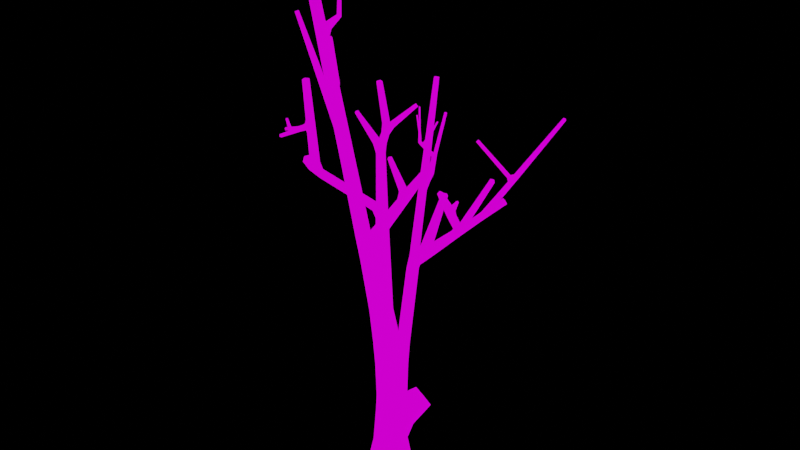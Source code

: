 # Source: tree1.blend  (saved by Blender 2.80.39; exported with 4.5.12 LTS)
import bpy
from mathutils import Matrix  # noqa: F401  (used for matrix-valued properties, if any)

bpy.ops.wm.read_factory_settings(use_empty=True)
scene = bpy.context.scene
scene.name = 'Scene'

# ---- collections
col_collection = bpy.data.collections.new('Collection'); scene.collection.children.link(col_collection)

# ---- images (referenced by path relative to the original .blend; pixels are not part of the script)
import os
ASSET_DIR = os.environ.get("B2B_ASSET_DIR", "")  # directory of the original .blend (textures are referenced by path, not embedded)
HERE = os.path.dirname(os.path.abspath(__file__))  # packed textures are extracted next to this script under _unpacked/

def load_image(name, relpath, width, height, colorspace="sRGB"):
    """Load a texture the original file referenced (path relative to the .blend, or extracted next to this script)."""
    p = next((c for c in (os.path.join(HERE, relpath), os.path.join(ASSET_DIR, relpath)) if relpath and os.path.exists(c)), "")
    if p:
        img = bpy.data.images.load(p, check_existing=True)
        img.name = name
    else:  # same state as the original file: an image datablock whose file is absent (Cycles renders it pink)
        img = bpy.data.images.new(name, width, height)
        img.source = "FILE"
        img.filepath = "//" + (relpath or name)
    img.colorspace_settings.name = colorspace
    return img
img_pallete_png = load_image('pallete.png', 'pallete.png', 1024, 1024, 'sRGB')

# ---- materials (node trees are filled in below, after node groups)
mat_material = bpy.data.materials.new('Material')
mat_material.alpha_threshold = 0.0
mat_material.roughness = 0.5
mat_material.line_color = (0.0, 0.0, 0.0, 1.0)

# ---- material node trees
mat_material.use_nodes = True; mat_material.node_tree.nodes.clear()
_N = mat_material.node_tree.nodes; _L = mat_material.node_tree.links
n0 = _N.new('ShaderNodeOutputMaterial'); n0.name = 'Material Output'; n0.location = (300, 300)
n1 = _N.new('ShaderNodeTexImage'); n1.name = 'Image Texture'; n1.location = (-31, 327)
n1.image = img_pallete_png
_L.new(n1.outputs[0], n0.inputs[0])
n0.is_active_output = True

# ---- world
world_world = bpy.data.worlds.new('World'); scene.world = world_world
world_world.color = (0.0, 0.0, 0.0)
world_world.use_sun_shadow = False
world_world.sun_shadow_jitter_overblur = 0.0

# ---- meshes
me_plane = bpy.data.meshes.new('Plane')
me_plane.from_pydata([(-2.046, -0.06028, 10.97), (-2.046, 0.06028, 10.97), (-1.929, 0.06028, 11.0), (-1.929, -0.06028, 11.0), (0.375, -0.375, 0.0), (-0.375, -0.375, 0.0), (-0.375, 0.375, 0.0), (0.375, 0.375, 0.0), (0.01638, -0.2608, 8.504), (-0.05231, -0.2282, 8.504), (-0.02008, -0.1602, 8.515), (0.04861, -0.1928, 8.515), (-0.09328, 0.4907, 2.985), (0.08921, 0.5138, 2.977), (0.1138, 0.3419, 3.039), (-0.06873, 0.3188, 3.047), (0.5129, 0.7581, 8.437), (0.5536, 0.6887, 8.437), (0.4846, 0.6481, 8.446), (0.4438, 0.7176, 8.446), (0.2134, 0.8838, 6.507), (0.3127, 0.9051, 6.509), (0.3242, 0.844, 6.589), (0.2248, 0.8227, 6.587), (0.03459, 1.571, 7.419), (0.0699, 1.582, 7.419), (0.07817, 1.555, 7.442), (0.04285, 1.544, 7.442), (-0.3861, 1.33, 7.505), (-0.3695, 1.345, 7.505), (-0.3552, 1.329, 7.512), (-0.3718, 1.314, 7.512), (-0.2689, 1.175, 6.875), (-0.2521, 1.216, 6.873), (-0.223, 1.205, 6.904), (-0.2398, 1.164, 6.906), (-0.559, 1.476, 7.242), (-0.5472, 1.489, 7.242), (-0.5411, 1.483, 7.257), (-0.5529, 1.471, 7.257), (-0.2305, 1.682, 7.133), (-0.2124, 1.686, 7.133), (-0.211, 1.677, 7.15), (-0.2291, 1.674, 7.15), (-0.7923, -1.24, 8.641), (-0.8124, -1.154, 8.641), (-0.7266, -1.134, 8.648), (-0.7066, -1.22, 8.648), (-0.6152, -1.938, 7.885), (-0.6564, -1.942, 7.885), (-0.6567, -1.938, 7.926), (-0.6155, -1.935, 7.926), (0.3476, 0.3726, 7.993), (0.387, 0.3453, 7.993), (0.371, 0.3223, 8.032), (0.3317, 0.3496, 8.032), (-0.6929, -0.07168, 7.729), (-0.6814, -0.02222, 7.729), (-0.6553, -0.02831, 7.772), (-0.6668, -0.07776, 7.772), (0.2367, 0.7859, 1.643), (0.5251, 0.6446, 1.643), (0.4496, 0.4904, 1.915), (0.1612, 0.6317, 1.915), (-0.9442, -1.151, 7.097), (-0.9163, -1.028, 7.097), (-0.8648, -1.04, 7.211), (-0.8927, -1.163, 7.211), (-0.9121, -1.565, 7.813), (-0.9309, -1.53, 7.813), (-0.934, -1.532, 7.851), (-0.9152, -1.566, 7.851), (-0.5749, -1.828, 8.173), (-0.6006, -1.839, 8.173), (-0.6105, -1.817, 8.186), (-0.5848, -1.806, 8.186), (1.065, 2.122, 5.725), (1.147, 2.073, 5.725), (1.125, 2.035, 5.809), (1.043, 2.084, 5.809), (0.378, 2.63, 5.756), (0.4554, 2.643, 5.756), (0.4598, 2.616, 5.829), (0.3824, 2.604, 5.829), (-0.02724, 1.646, 5.712), (0.06525, 1.67, 5.712), (0.08059, 1.61, 5.785), (-0.01189, 1.587, 5.785), (1.763, 2.877, 7.325), (1.811, 2.872, 7.325), (1.808, 2.849, 7.366), (1.761, 2.854, 7.366), (1.294, 0.8449, 7.4), (1.248, 0.8736, 7.4), (1.271, 0.9092, 7.434), (1.317, 0.8805, 7.434), (0.6118, 0.7154, 6.244), (0.5385, 0.7229, 6.244), (0.545, 0.7868, 6.28), (0.6183, 0.7793, 6.28), (0.8821, 0.9112, 6.108), (0.8684, 0.8821, 6.108), (0.846, 0.8926, 6.129), (0.8597, 0.9218, 6.129), (0.003608, 1.103, 6.401), (0.0874, 1.057, 6.401), (0.05262, 0.9941, 6.464), (-0.03117, 1.04, 6.464), (0.04067, 0.1752, 5.917), (0.002814, 0.1063, 5.917), (-0.04675, 0.1335, 5.972), (-0.008896, 0.2024, 5.972), (-0.8829, 1.023, 6.423), (-0.8529, 1.083, 6.423), (-0.8217, 1.067, 6.48), (-0.8517, 1.007, 6.48), (-1.495, -0.634, 9.499), (-1.549, -0.5905, 9.499), (-1.508, -0.5386, 9.519), (-1.453, -0.5822, 9.519), (-1.404, 0.3682, 9.238), (-1.345, 0.342, 9.233), (-1.367, 0.2889, 9.263), (-1.426, 0.3151, 9.267), (-1.294, 0.2858, 10.02), (-1.259, 0.2693, 10.02), (-1.276, 0.2339, 10.02), (-1.311, 0.2504, 10.02), (-1.058, -0.04941, 8.186), (-1.087, -0.1096, 8.18), (-1.141, -0.08688, 8.213), (-1.111, -0.02668, 8.22), (-0.9489, -0.3215, 9.095), (-0.9805, -0.3793, 9.082), (-1.039, -0.3508, 9.097), (-1.008, -0.2929, 9.111), (-1.623, -0.07398, 9.171), (-1.623, 0.07398, 9.171), (-1.479, 0.07398, 9.206), (-1.479, -0.07398, 9.206), (0.2077, 0.2936, 1.722), (0.3279, -0.1477, 1.722), (-0.1131, -0.2678, 1.737), (-0.1543, 0.2119, 1.711), (0.2156, 0.2903, 2.097), (0.3331, -0.1409, 2.097), (-0.09789, -0.2582, 2.111), (-0.2153, 0.1729, 2.111), (0.2694, -0.251, 2.801), (-0.1364, -0.2453, 2.801), (-0.1137, 0.1017, 2.845), (0.2478, 0.1229, 2.845), (0.2431, -0.3364, 3.401), (-0.1125, -0.3314, 3.401), (-0.1076, 0.01821, 3.466), (0.248, 0.01322, 3.466), (-0.2548, -0.2616, 3.959), (-0.1211, -0.0183, 4.0), (0.1562, -0.06245, 4.068), (-0.0403, -0.354, 4.066), (-0.5996, -0.1038, 4.833), (-0.5264, 0.1116, 4.833), (-0.3323, 0.04552, 4.931), (-0.4056, -0.1698, 4.931), (0.06899, -0.1681, 7.72), (-0.01389, -0.1288, 7.72), (0.02499, -0.04682, 7.733), (0.1179, -0.07385, 7.731), (-0.1352, 0.3043, 2.624), (0.1822, 0.3523, 2.624), (0.3575, 0.6961, 6.609), (0.4237, 0.5832, 6.609), (0.3115, 0.5173, 6.623), (0.2453, 0.6302, 6.623), (0.06803, 0.5765, 4.678), (0.2315, 0.5956, 4.662), (0.2514, 0.4316, 4.669), (0.08783, 0.4125, 4.684), (0.2161, 0.6287, 4.984), (0.2758, 0.4924, 4.953), (0.1607, 0.4131, 5.0), (0.08073, 0.5492, 5.0), (0.3291, 0.6837, 6.28), (0.3991, 0.5645, 6.28), (0.2806, 0.4949, 6.294), (0.2106, 0.6141, 6.294), (0.2335, 0.7135, 6.415), (0.3544, 0.7353, 6.415), (0.3636, 0.6844, 6.526), (0.2426, 0.6626, 6.526), (0.1769, 1.087, 6.809), (0.2213, 1.109, 6.808), (0.2328, 1.071, 6.84), (0.1835, 1.056, 6.84), (0.1903, 1.023, 6.707), (0.1999, 0.9757, 6.747), (-0.3108, 1.236, 7.081), (-0.2881, 1.258, 7.081), (-0.263, 1.233, 7.09), (-0.2871, 1.212, 7.09), (-0.1825, 1.145, 6.847), (-0.1681, 1.19, 6.847), (-0.1575, 1.186, 6.893), (-0.172, 1.141, 6.893), (-0.2945, 1.209, 7.014), (-0.2798, 1.241, 7.009), (-0.2485, 1.228, 7.019), (-0.2632, 1.196, 7.023), (-0.325, 1.248, 7.054), (-0.3035, 1.271, 7.054), (0.1542, 1.034, 6.759), (0.1702, 1.083, 6.759), (0.1659, 1.03, 6.81), (-0.1008, 1.117, 6.825), (-0.08578, 1.164, 6.825), (-0.07479, 1.161, 6.873), (-0.08983, 1.114, 6.873), (-0.165, 1.228, 6.877), (-0.121, 1.236, 6.877), (-0.1175, 1.215, 6.917), (-0.1614, 1.208, 6.917), (0.2098, -0.358, 4.045), (-0.04398, -0.2893, 5.956), (-0.04398, -0.1317, 5.956), (0.1136, -0.1317, 5.959), (0.1136, -0.2893, 5.959), (-0.05927, -0.2594, 6.271), (-0.04284, -0.1374, 6.272), (0.1033, -0.1374, 6.274), (0.07469, -0.3022, 6.272), (-0.0406, -0.268, 7.204), (-0.04061, -0.153, 7.204), (0.07436, -0.153, 7.206), (0.07436, -0.268, 7.206), (-0.007066, -0.3963, 6.154), (-0.1288, -0.3107, 6.154), (-0.5477, -1.147, 6.899), (-0.6527, -1.074, 6.899), (-0.6069, -1.009, 6.999), (-0.5019, -1.082, 6.999), (-0.7437, -1.237, 7.94), (-0.7675, -1.135, 7.94), (-0.6658, -1.111, 7.948), (-0.642, -1.213, 7.948), (-0.7004, -1.219, 7.14), (-0.7004, -1.097, 7.14), (-0.5977, -1.086, 7.164), (-0.5697, -1.206, 7.164), (-0.7286, -1.236, 7.723), (-0.7536, -1.129, 7.723), (-0.647, -1.104, 7.732), (-0.622, -1.211, 7.732), (-0.6275, -1.728, 7.862), (-0.677, -1.732, 7.862), (-0.6774, -1.728, 7.911), (-0.6214, -1.718, 7.918), (-0.009292, -0.1143, 7.379), (0.09198, -0.1473, 7.379), (0.06119, -0.2418, 7.417), (-0.04008, -0.2087, 7.417), (0.01208, -0.06272, 7.535), (0.1051, -0.09305, 7.535), (0.07684, -0.1798, 7.57), (-0.01621, -0.1495, 7.57), (0.08609, 0.02836, 7.659), (0.1565, -0.02045, 7.659), (0.05758, -0.01278, 7.728), (-0.1424, -0.2255, 7.344), (-0.1196, -0.1273, 7.344), (-0.06762, -0.1394, 7.43), (-0.09049, -0.2376, 7.43), (0.2629, -0.2329, 0.9619), (-0.2154, -0.2328, 0.9767), (-0.2155, 0.2458, 0.9726), (0.2629, 0.2457, 0.9579), (0.02128, 0.4472, 1.338), (0.3895, 0.2668, 1.338), (0.293, 0.06994, 1.685), (-0.7632, -1.192, 7.011), (-0.7352, -1.069, 7.011), (-0.6439, -1.274, 7.8), (-0.7319, -1.281, 7.8), (-0.7325, -1.273, 7.888), (-0.6446, -1.266, 7.888), (-0.6451, -1.348, 7.814), (-0.7192, -1.354, 7.814), (-0.7198, -1.347, 7.888), (-0.6456, -1.341, 7.888), (-0.7102, -1.474, 7.828), (-0.7457, -1.419, 7.823), (-0.7501, -1.421, 7.88), (-0.7127, -1.472, 7.886), (-0.6425, -1.474, 7.833), (-0.643, -1.468, 7.893), (-0.6335, -1.628, 7.85), (-0.6869, -1.632, 7.85), (-0.6873, -1.627, 7.904), (-0.6339, -1.623, 7.904), (-0.6582, -1.731, 7.925), (-0.6748, -1.693, 7.948), (-0.6315, -1.674, 7.948), (0.8732, 1.796, 5.527), (0.9556, 1.747, 5.527), (0.9201, 1.716, 5.628), (0.8508, 1.758, 5.612), (0.1536, 0.6396, 4.778), (0.2938, 0.5571, 4.778), (0.1154, 0.5747, 4.922), (0.1857, 0.6964, 4.811), (0.3279, 0.6128, 4.811), (0.2891, 0.547, 4.957), (0.147, 0.6306, 4.957), (0.2976, 0.8931, 4.963), (0.436, 0.8054, 4.931), (0.3994, 0.7433, 5.069), (0.2918, 0.8134, 5.091), (0.5436, 1.263, 5.184), (0.6494, 1.2, 5.184), (0.6205, 1.151, 5.293), (0.5147, 1.214, 5.293), (0.6579, 1.447, 5.294), (0.7476, 1.379, 5.297), (0.7216, 1.335, 5.396), (0.626, 1.391, 5.396), (0.7908, 1.659, 5.442), (0.8764, 1.609, 5.442), (0.8531, 1.569, 5.53), (0.7675, 1.62, 5.53), (0.9782, 1.703, 5.587), (0.9523, 1.613, 5.587), (0.8812, 1.633, 5.645), (1.644, 1.504, 6.485), (1.622, 1.43, 6.485), (1.564, 1.446, 6.533), (1.585, 1.52, 6.533), (0.5536, 1.442, 5.291), (0.67, 1.421, 5.396), (0.5598, 1.404, 5.396), (0.1679, 0.7658, 5.113), (0.1188, 0.9742, 5.097), (1.622, 1.58, 6.588), (1.696, 1.573, 6.588), (1.692, 1.537, 6.653), (1.619, 1.544, 6.653), (1.632, 1.367, 6.619), (1.569, 1.406, 6.619), (1.599, 1.454, 6.666), (1.662, 1.415, 6.666), (0.6492, 0.9059, 5.865), (0.5404, 0.917, 5.865), (0.55, 1.012, 5.919), (0.6677, 1.021, 5.918), (0.6813, 1.186, 5.357), (0.5655, 1.198, 5.357), (0.5758, 1.299, 5.414), (0.6916, 1.287, 5.414), (0.6659, 1.021, 5.649), (0.5471, 1.033, 5.649), (0.5577, 1.136, 5.708), (0.6765, 1.124, 5.708), (0.7406, 1.011, 5.857), (0.7014, 0.9274, 5.857), (0.6374, 0.9575, 5.916), (-0.1557, 0.8462, 6.035), (-0.04562, 0.7853, 6.035), (-0.09132, 0.7027, 6.118), (-0.2218, 0.7846, 6.12), (-0.5479, 0.2131, 5.133), (-0.3731, 0.1165, 5.133), (-0.4456, -0.01483, 5.265), (-0.6622, 0.09275, 5.262), (-0.4974, 0.2947, 5.249), (-0.3309, 0.2027, 5.249), (-0.4, 0.07763, 5.375), (-0.5665, 0.1697, 5.375), (-0.2906, 0.2848, 5.36), (-0.3564, 0.1658, 5.48), (-0.3432, 0.5435, 5.604), (-0.2022, 0.4655, 5.604), (-0.2598, 0.3682, 5.707), (-0.4018, 0.4376, 5.71), (-0.2452, 0.7017, 5.829), (-0.1204, 0.6327, 5.829), (-0.1722, 0.5389, 5.923), (-0.2971, 0.6079, 5.923), (-0.1686, 0.3271, 5.605), (-0.2376, 0.2015, 5.605), (-0.3279, 0.2511, 5.704), (-0.3532, 0.726, 6.018), (-0.2987, 0.8342, 6.018), (-0.2965, 0.6975, 6.121), (-0.704, -0.1037, 5.258), (-0.5024, 0.1037, 5.307), (-0.5024, -0.1037, 5.307), (-0.9589, -0.09545, 6.344), (-0.9589, 0.09545, 6.344), (-0.7734, 0.09545, 6.389), (-0.7734, -0.09545, 6.389), (-1.039, -0.09285, 6.686), (-0.8586, 0.09285, 6.729), (-0.8586, -0.09285, 6.729), (-0.9007, -0.09157, 6.897), (-1.386, -0.08162, 8.164), (-1.386, 0.08162, 8.164), (-1.228, 0.08162, 8.203), (-1.239, -0.07685, 8.177), (-1.55, -0.07632, 8.863), (-1.55, 0.07632, 8.863), (-1.402, 0.07632, 8.899), (-1.402, -0.07632, 8.899), (-1.072, -0.1858, 7.318), (-1.203, -0.08118, 7.318), (-1.103, 0.04342, 7.367), (-0.9723, -0.06125, 7.367), (-1.507, 0.1737, 9.054), (-1.396, 0.1321, 9.054), (-1.419, 0.0704, 9.152), (-1.53, 0.1121, 9.152), (-1.16, -0.08895, 7.199), (-1.16, 0.08895, 7.199), (-0.9868, 0.08895, 7.241), (-0.9868, -0.08895, 7.241), (-1.199, -0.08768, 7.366), (-1.199, 0.08768, 7.366), (-1.029, 0.08768, 7.408), (-1.029, -0.08768, 7.408), (-1.313, -0.084, 7.851), (-1.313, 0.084, 7.851), (-1.15, 0.084, 7.891), (-1.15, -0.084, 7.891), (-1.131, 0.009143, 8.064), (-1.175, -0.1025, 8.064), (-1.207, 0.03952, 8.152), (0.2335, 0.7135, 6.415), (0.3544, 0.7353, 6.415), (0.2426, 0.6626, 6.526), (-0.6214, -1.718, 7.918), (-0.172, 1.141, 6.893), (-0.1681, 1.19, 6.847), (-0.1825, 1.145, 6.847), (-0.6774, -1.728, 7.911), (-0.677, -1.732, 7.862), (-0.6275, -1.728, 7.862), (-0.1543, 0.2119, 1.711), (0.06119, -0.2418, 7.417), (0.09198, -0.1473, 7.379), (-0.009292, -0.1143, 7.379), (0.293, 0.06994, 1.685), (0.3895, 0.2668, 1.338), (0.02128, 0.4472, 1.338), (0.6677, 1.021, 5.918), (0.2758, 0.4924, 4.953), (0.2938, 0.5571, 4.778), (0.1536, 0.6396, 4.778), (0.7216, 1.335, 5.396), (0.7476, 1.379, 5.297), (0.6579, 1.447, 5.294), (0.55, 1.012, 5.919), (0.5404, 0.917, 5.865), (0.6492, 0.9059, 5.865), (-0.6622, 0.09275, 5.262), (-0.4456, -0.01483, 5.265), (-0.3731, 0.1165, 5.133), (-0.5479, 0.2131, 5.133), (-1.53, 0.1121, 9.152), (-1.419, 0.0704, 9.152), (-1.396, 0.1321, 9.054), (-1.507, 0.1737, 9.054), (-0.9868, -0.08895, 7.241), (-0.9868, 0.08895, 7.241), (-1.16, 0.08895, 7.199), (-1.239, -0.07685, 8.177), (-1.175, -0.1025, 8.064), (-1.131, 0.009143, 8.064)], [], [(171, 17, 18, 172), (169, 151, 144), (150, 168, 147), (159, 156, 153), (370, 367, 161), (392, 393, 369), (187, 183, 182), (175, 306, 176), (305, 175, 174), (170, 16, 17, 171), (191, 211, 190), (173, 186, 185), (219, 216, 215), (211, 194, 210), (173, 19, 16, 170), (128, 129, 472, 473), (168, 150, 15, 12), (150, 151, 14, 15), (196, 208, 204), (205, 209, 206), (151, 169, 13, 14), (218, 201, 217), (165, 9, 10, 166), (282, 240, 281), (214, 213, 200), (217, 201, 200), (257, 232, 256), (167, 11, 8, 164), (225, 229, 234), (227, 235, 226), (257, 256, 269), (270, 267, 230), (256, 268, 269), (166, 10, 11, 167), (237, 279, 238), (247, 236, 239), (156, 160, 161, 157), (249, 248, 281), (159, 163, 160, 156), (158, 162, 163, 159), (265, 167, 164), (60, 61, 448, 449), (263, 165, 260), (167, 266, 166), (148, 151, 155, 152), (266, 264, 166), (151, 150, 154, 155), (150, 149, 153, 154), (277, 140, 141), (276, 277, 141), (147, 144, 140, 143), (146, 147, 143, 142), (145, 146, 142, 141), (144, 145, 141, 140), (289, 285, 288), (274, 271, 4, 7), (273, 274, 7, 6), (272, 273, 6, 5), (291, 286, 290), (137, 1, 2, 138), (314, 315, 338), (255, 297, 300), (254, 253, 298), (339, 308, 338), (136, 0, 1, 137), (303, 304, 330), (335, 320, 316), (352, 318, 317), (302, 303, 328), (127, 124, 120, 123), (139, 3, 0, 136), (340, 334, 343), (135, 134, 133, 132), (127, 126, 125, 124), (119, 118, 117, 116), (115, 114, 113, 112), (111, 110, 109, 108), (331, 341, 332), (343, 345, 346), (341, 342, 347), (107, 106, 105, 104), (103, 102, 101, 100), (99, 98, 97, 96), (95, 94, 93, 92), (360, 359, 351), (91, 90, 89, 88), (87, 86, 85, 84), (83, 82, 81, 80), (79, 78, 77, 76), (75, 74, 73, 72), (351, 350, 362), (71, 70, 69, 68), (67, 66, 65, 64), (63, 62, 61, 60), (59, 58, 57, 56), (387, 379, 380), (55, 54, 53, 52), (51, 50, 49, 48), (47, 46, 45, 44), (43, 42, 41, 40), (39, 38, 37, 36), (31, 30, 29, 28), (27, 26, 25, 24), (19, 18, 17, 16), (11, 10, 9, 8), (405, 471, 432, 404), (404, 432, 473, 430), (376, 386, 387), (430, 473, 472, 431), (420, 469, 468, 413), (413, 410, 401), (413, 468, 418, 412), (390, 365, 366), (412, 418, 470, 419), (417, 464, 467, 414), (414, 467, 466, 415), (415, 466, 465, 138), (390, 388, 384), (392, 461, 460, 370), (370, 460, 463, 367), (367, 463, 462, 368), (412, 419, 411), (138, 417, 137), (362, 450, 459, 348), (348, 459, 458, 349), (349, 458, 457, 350), (336, 323, 456, 320), (320, 456, 455, 321), (321, 455, 454, 322), (305, 453, 452, 175), (175, 452, 451, 306), (306, 451, 307, 178), (276, 448, 447, 277), (277, 447, 443, 140), (140, 443, 449, 275), (258, 444, 259, 270), (270, 259, 446, 269), (416, 138, 139), (408, 415, 409), (269, 446, 445, 257), (253, 441, 440, 298), (298, 440, 436, 255), (255, 436, 442, 252), (203, 437, 439, 200), (148, 149, 146, 145), (138, 416, 415), (200, 439, 438, 217), (144, 151, 148, 145), (217, 438, 202, 220), (170, 188, 435, 173), (173, 435, 433, 186), (186, 433, 434, 187), (428, 404, 430), (271, 141, 142, 272), (187, 434, 188, 170), (3, 2, 1, 0), (405, 402, 431), (143, 273, 272, 142), (149, 150, 147, 146), (271, 274, 276, 141), (221, 152, 155, 158), (168, 169, 144, 147), (221, 159, 153, 152), (157, 158, 155, 154), (274, 273, 275, 276), (153, 156, 157, 154), (275, 273, 143, 140), (370, 161, 160, 391), (178, 307, 453, 305), (391, 160, 163, 393), (411, 398, 401), (420, 413, 401), (401, 399, 420), (410, 411, 401), (369, 393, 163, 162), (367, 368, 162, 161), (378, 375, 377), (375, 371, 377), (402, 403, 427, 426), (403, 404, 428, 427), (224, 228, 229, 225), (227, 228, 224, 223), (136, 137, 407, 406), (139, 136, 406, 409), (181, 174, 177, 180), (173, 185, 184, 172), (171, 172, 184, 183), (402, 426, 429, 431), (309, 308, 312, 313), (179, 180, 177, 176), (376, 387, 380), (309, 313, 314, 310), (187, 170, 171, 183), (227, 223, 222, 235), (416, 139, 409, 415), (310, 314, 338, 311), (247, 244, 278, 236), (365, 383, 382, 364), (364, 382, 381, 363), (390, 384, 383, 365), (181, 178, 305, 174), (377, 371, 374, 380), (308, 311, 338), (233, 258, 270, 230), (349, 357, 356, 348), (350, 358, 357, 349), (358, 350, 351, 359), (368, 392, 369, 162), (320, 321, 317, 316), (222, 225, 234, 235), (138, 465, 464, 417), (322, 454, 323, 336), (321, 322, 352, 317), (220, 202, 437, 203), (415, 408, 407, 414), (240, 241, 249, 281), (335, 316, 319, 337), (241, 242, 250, 249), (243, 251, 250, 242), (431, 429, 428, 430), (388, 389, 381, 384), (178, 179, 176, 306), (4, 5, 6, 7), (344, 332, 341, 347), (431, 472, 471, 405), (257, 258, 233, 232), (262, 261, 265, 164), (256, 232, 231, 268), (359, 360, 361, 356), (264, 260, 165, 166), (245, 246, 238, 279), (238, 246, 247, 239), (268, 231, 230, 267), (304, 301, 324, 327), (302, 325, 324, 301), (186, 187, 182, 185), (417, 414, 407, 137), (275, 449, 448, 276), (302, 328, 329, 325), (265, 261, 260, 264), (263, 262, 164, 165), (278, 279, 237, 236), (355, 336, 337, 354), (419, 470, 469, 420), (354, 337, 319, 353), (385, 375, 378, 379), (334, 333, 345, 343), (330, 304, 327, 326), (350, 457, 450, 362), (381, 389, 366, 363), (293, 287, 286, 291), (243, 283, 280, 251), (285, 284, 292, 288), (251, 280, 281, 248), (333, 332, 344, 345), (368, 462, 461, 392), (284, 287, 293, 292), (329, 330, 326, 325), (347, 342, 343, 346), (340, 341, 331, 334), (318, 352, 353, 319), (191, 21, 194), (192, 193, 195), (283, 243, 240, 282), (211, 191, 194), (216, 219, 220, 203), (252, 294, 297, 255), (253, 295, 294, 252), (253, 254, 296, 295), (285, 289, 290, 286), (201, 218, 214, 200), (216, 203, 200, 213), (218, 219, 215, 214), (252, 442, 441, 253), (297, 296, 299, 300), (355, 352, 322, 336), (24, 25, 191, 190), (356, 361, 362, 348), (197, 198, 206, 209), (257, 445, 444, 258), (199, 196, 204, 207), (198, 199, 207, 206), (204, 208, 209, 205), (254, 298, 299, 296), (190, 212, 195, 193), (172, 18, 19, 173), (13, 12, 174, 175), (12, 15, 177, 174), (169, 168, 12, 13), (14, 13, 175, 176), (15, 14, 176, 177), (179, 178, 182, 183), (180, 179, 183, 184), (181, 180, 184, 185), (178, 181, 185, 182), (21, 22, 188, 434), (22, 23, 435, 188), (23, 20, 433, 435), (26, 27, 193, 192), (27, 24, 190, 193), (214, 215, 190, 211), (192, 22, 21, 191), (25, 26, 192, 191), (195, 23, 22), (195, 22, 192), (194, 20, 23, 195, 212, 210), (20, 194, 21), (29, 30, 198, 197), (30, 31, 199, 198), (31, 28, 196, 199), (39, 36, 208, 196), (28, 29, 197, 196), (33, 34, 202, 438), (34, 35, 437, 202), (35, 32, 439, 437), (95, 92, 344, 347), (206, 207, 35, 34), (207, 204, 32, 35), (32, 33, 438, 439), (204, 205, 33, 32), (205, 206, 34, 33), (36, 37, 209, 208), (37, 38, 197, 209), (38, 39, 196, 197), (215, 216, 212, 190), (216, 213, 210, 212), (43, 40, 217, 220), (213, 214, 211, 210), (41, 42, 219, 218), (40, 41, 218, 217), (42, 43, 220, 219), (223, 224, 158, 157), (224, 225, 221, 158), (225, 222, 159, 221), (157, 161, 162, 158), (233, 230, 226, 229), (230, 231, 227, 226), (231, 232, 228, 227), (226, 238, 239, 229), (229, 239, 236, 234), (232, 233, 229, 228), (234, 236, 237, 235), (235, 237, 238, 226), (47, 44, 240, 243), (44, 45, 241, 240), (45, 46, 242, 241), (249, 250, 246, 245), (250, 251, 247, 246), (251, 248, 244, 247), (64, 65, 279, 278), (248, 249, 245, 244), (441, 442, 48, 49), (440, 441, 49, 50), (436, 440, 50, 51), (442, 436, 51, 48), (261, 262, 444, 445), (262, 263, 259, 444), (263, 260, 446, 259), (58, 59, 270, 269), (266, 55, 52, 264), (265, 53, 54, 167), (264, 52, 53, 265), (59, 56, 267, 270), (57, 58, 269, 268), (271, 272, 5, 4), (61, 62, 447, 448), (62, 63, 443, 447), (63, 60, 449, 443), (65, 66, 245, 279), (66, 67, 244, 245), (67, 64, 278, 244), (284, 285, 281, 280), (285, 286, 282, 281), (286, 287, 283, 282), (287, 284, 280, 283), (290, 70, 71, 291), (291, 71, 68, 288), (288, 68, 69, 289), (295, 296, 291, 288), (296, 297, 293, 291), (297, 294, 292, 293), (46, 47, 243, 242), (294, 295, 288, 292), (299, 74, 75, 300), (300, 75, 72, 255), (255, 72, 73, 298), (298, 73, 74, 299), (77, 78, 303, 302), (78, 79, 304, 303), (79, 76, 301, 304), (301, 76, 77, 302), (308, 309, 452, 453), (309, 310, 451, 452), (310, 311, 307, 451), (311, 308, 453, 307), (317, 318, 314, 313), (318, 319, 315, 314), (319, 316, 312, 315), (85, 312, 339), (20, 21, 434, 433), (325, 326, 454, 455), (326, 327, 323, 454), (327, 324, 456, 323), (82, 83, 337, 336), (324, 325, 455, 456), (329, 332, 333, 330), (328, 331, 332, 329), (330, 333, 334, 303), (83, 80, 335, 337), (338, 87, 339), (308, 339, 312), (80, 81, 320, 335), (81, 82, 336, 320), (85, 86, 315, 312), (338, 315, 86, 87), (87, 84, 339), (84, 85, 339), (91, 88, 340, 343), (303, 334, 331, 328), (88, 89, 341, 340), (89, 90, 342, 341), (90, 91, 343, 342), (92, 93, 345, 344), (93, 94, 346, 345), (94, 95, 347, 346), (458, 459, 96, 97), (457, 458, 97, 98), (450, 457, 98, 99), (459, 450, 99, 96), (357, 358, 354, 353), (358, 359, 355, 354), (359, 356, 352, 355), (356, 357, 353, 352), (361, 360, 100, 101), (362, 361, 101, 102), (351, 362, 102, 103), (360, 351, 103, 100), (105, 106, 365, 364), (106, 107, 366, 365), (107, 104, 363, 366), (381, 382, 378, 377), (104, 105, 364, 363), (371, 372, 462, 463), (372, 373, 461, 462), (373, 374, 460, 461), (374, 371, 463, 460), (375, 372, 371), (373, 376, 374), (382, 383, 379, 378), (383, 384, 380, 379), (384, 381, 377, 380), (110, 111, 379, 387), (111, 108, 385, 379), (114, 115, 390, 366), (108, 109, 386, 385), (115, 112, 388, 390), (167, 54, 55, 266), (112, 113, 389, 388), (113, 114, 366, 389), (395, 396, 392, 370), (396, 397, 393, 392), (397, 394, 391, 393), (395, 398, 419), (394, 398, 395), (399, 396, 395), (399, 400, 397, 396), (400, 398, 394, 397), (399, 395, 419), (401, 400, 399), (400, 401, 398), (403, 402, 406, 407), (405, 404, 408, 409), (402, 405, 409, 406), (411, 410, 116, 117), (412, 411, 117, 118), (413, 412, 118, 119), (410, 413, 119, 116), (466, 467, 120, 121), (465, 466, 121, 122), (464, 465, 122, 123), (467, 464, 123, 120), (404, 403, 407, 408), (124, 125, 121, 120), (125, 126, 122, 121), (126, 127, 123, 122), (422, 423, 470, 418), (423, 424, 469, 470), (424, 425, 468, 469), (425, 422, 418, 468), (427, 428, 424, 423), (428, 429, 425, 424), (429, 426, 422, 425), (426, 427, 423, 422), (129, 130, 471, 472), (130, 131, 432, 471), (131, 128, 473, 432), (129, 128, 132, 133), (131, 130, 134, 135), (130, 129, 133, 134), (128, 131, 135, 132), (289, 69, 70, 290), (138, 2, 3, 139), (411, 419, 398), (420, 399, 419), (394, 395, 370, 391), (380, 374, 376), (109, 110, 387, 386), (376, 373, 372, 375, 385, 386), (164, 8, 9, 165), (260, 261, 445, 446), (268, 267, 56, 57), (149, 148, 152, 153), (316, 317, 313, 312), (222, 223, 157, 159)])
_uv = me_plane.uv_layers.new(name='UVMap')
_uv.uv.foreach_set('vector', [0.02414, 0.1071, 0.02869, 0.1071, 0.02869, 0.1066, 0.02414, 0.1066, 0.03798, 0.09391, 0.0402, 0.09391, 0.03798, 0.09844, 0.01494, 0.09616, 0.016, 0.09616, 0.016, 0.09394, 0.01597, 0.09391, 0.01491, 0.09391, 0.01491, 0.09613, 0.02763, 0.09385, 0.02869, 0.09385, 0.02869, 0.09164, 0.03158, 0.09048, 0.03109, 0.09155, 0.03158, 0.09155, 0.03158, 0.08933, 0.03109, 0.09039, 0.03158, 0.09039, 0.03106, 0.09045, 0.03155, 0.09045, 0.03106, 0.09152, 0.01542, 0.1014, 0.01542, 0.1009, 0.01494, 0.1014, 0.04196, 0.1031, 0.04196, 0.09853, 0.04144, 0.09853, 0.04144, 0.1031, 0.01811, 0.1005, 0.01831, 0.1003, 0.01831, 0.1005, 0.031, 0.09048, 0.031, 0.09155, 0.02994, 0.09155, 0.016, 0.1026, 0.0158, 0.1031, 0.016, 0.1031, 0.01782, 0.1008, 0.01802, 0.1006, 0.01802, 0.1008, 0.02875, 0.1071, 0.03331, 0.1071, 0.03331, 0.1066, 0.02875, 0.1066, 0.01946, 0.09968, 0.01894, 0.09968, 0.01894, 0.1008, 0.01946, 0.1008, 0.03792, 0.08007, 0.03683, 0.08007, 0.03683, 0.08232, 0.03792, 0.08232, 0.02638, 0.08007, 0.02529, 0.08007, 0.02529, 0.08232, 0.02638, 0.08232, 0.01782, 0.1005, 0.01787, 0.1005, 0.01787, 0.1003, 0.01779, 0.1003, 0.01779, 0.1005, 0.01784, 0.1003, 0.02523, 0.08007, 0.02414, 0.08007, 0.02414, 0.08232, 0.02523, 0.08232, 0.01796, 0.1005, 0.01802, 0.1003, 0.01802, 0.1005, 0.04254, 0.1031, 0.04254, 0.09853, 0.04202, 0.09853, 0.04202, 0.1031, 0.01571, 0.1025, 0.01551, 0.1025, 0.01571, 0.102, 0.01551, 0.1031, 0.01571, 0.1031, 0.01571, 0.1026, 0.01808, 0.1005, 0.01808, 0.1003, 0.01828, 0.1003, 0.03215, 0.09155, 0.03215, 0.09048, 0.03167, 0.09155, 0.03337, 0.1071, 0.03792, 0.1071, 0.03792, 0.1066, 0.03337, 0.1066, 0.02985, 0.09048, 0.02878, 0.09155, 0.02985, 0.09155, 0.03224, 0.09155, 0.03331, 0.09048, 0.03331, 0.09155, 0.016, 0.1009, 0.016, 0.1014, 0.01551, 0.1014, 0.03282, 0.09039, 0.03331, 0.09039, 0.03331, 0.08933, 0.01551, 0.1019, 0.016, 0.1014, 0.016, 0.1019, 0.04081, 0.1077, 0.04081, 0.1031, 0.04029, 0.1031, 0.04029, 0.1077, 0.01491, 0.1008, 0.01491, 0.1013, 0.01539, 0.1008, 0.03273, 0.08933, 0.03224, 0.09039, 0.03273, 0.09039, 0.02414, 0.1042, 0.02869, 0.1042, 0.02869, 0.1031, 0.02414, 0.1031, 0.01542, 0.1014, 0.01542, 0.1019, 0.01494, 0.1019, 0.03908, 0.1031, 0.03908, 0.09853, 0.03798, 0.09853, 0.03798, 0.1031, 0.02875, 0.1042, 0.03331, 0.1042, 0.03331, 0.1031, 0.02875, 0.1031, 0.01597, 0.1008, 0.01548, 0.1008, 0.01548, 0.1013, 0.03562, 0.1031, 0.03337, 0.1031, 0.03337, 0.1054, 0.03562, 0.1054, 0.03164, 0.09045, 0.03164, 0.09152, 0.03212, 0.09045, 0.01548, 0.1031, 0.01548, 0.1026, 0.01568, 0.1026, 0.03562, 0.0893, 0.03337, 0.0893, 0.03337, 0.09385, 0.03562, 0.09385, 0.01577, 0.1026, 0.01577, 0.1031, 0.01597, 0.1026, 0.03331, 0.1008, 0.03331, 0.09853, 0.02875, 0.09853, 0.02875, 0.1008, 0.03562, 0.09391, 0.03337, 0.09391, 0.03337, 0.09847, 0.03562, 0.09847, 0.03221, 0.09045, 0.03221, 0.09152, 0.03328, 0.09045, 0.02754, 0.09164, 0.02754, 0.09385, 0.02647, 0.09385, 0.03792, 0.08699, 0.03568, 0.08699, 0.03568, 0.08924, 0.03792, 0.08924, 0.03562, 0.08699, 0.03337, 0.08699, 0.03337, 0.08924, 0.03562, 0.08924, 0.02408, 0.09622, 0.02183, 0.09622, 0.02183, 0.09847, 0.02408, 0.09847, 0.02177, 0.09622, 0.01952, 0.09622, 0.01952, 0.09847, 0.02177, 0.09847, 0.01542, 0.1031, 0.01542, 0.1026, 0.01522, 0.1031, 0.01946, 0.08007, 0.01491, 0.08007, 0.01491, 0.08462, 0.01946, 0.08462, 0.01946, 0.08468, 0.01491, 0.08468, 0.01491, 0.08924, 0.01946, 0.08924, 0.02408, 0.08007, 0.01952, 0.08007, 0.01952, 0.08462, 0.02408, 0.08462, 0.01494, 0.1031, 0.01513, 0.1026, 0.01513, 0.1031, 0.02414, 0.1077, 0.02869, 0.1077, 0.02869, 0.1072, 0.02414, 0.1072, 0.01897, 0.1031, 0.01946, 0.1031, 0.01946, 0.1026, 0.01799, 0.1005, 0.01779, 0.1007, 0.01779, 0.1005, 0.01793, 0.1003, 0.01793, 0.1005, 0.01799, 0.1003, 0.02647, 0.09732, 0.02754, 0.09625, 0.02754, 0.09732, 0.04138, 0.1077, 0.04138, 0.1031, 0.04087, 0.1031, 0.04087, 0.1077, 0.01491, 0.1026, 0.0151, 0.1026, 0.01491, 0.1031, 0.03221, 0.0893, 0.0327, 0.0893, 0.03221, 0.09036, 0.01539, 0.1014, 0.01491, 0.1014, 0.01491, 0.1019, 0.01519, 0.1031, 0.01539, 0.1026, 0.01519, 0.1026, 0.01946, 0.1097, 0.01946, 0.1095, 0.01491, 0.1095, 0.01491, 0.1097, 0.04196, 0.1077, 0.04196, 0.1031, 0.04144, 0.1031, 0.04144, 0.1077, 0.01773, 0.1025, 0.01773, 0.102, 0.01724, 0.1025, 0.03951, 0.106, 0.03928, 0.106, 0.03928, 0.1063, 0.03951, 0.1063, 0.01773, 0.09997, 0.0175, 0.09997, 0.0175, 0.1002, 0.01773, 0.1002, 0.01744, 0.09997, 0.01721, 0.09997, 0.01721, 0.1002, 0.01744, 0.1002, 0.01773, 0.09968, 0.0175, 0.09968, 0.0175, 0.09991, 0.01773, 0.09991, 0.03446, 0.08064, 0.03394, 0.08064, 0.03394, 0.08116, 0.03446, 0.08116, 0.01946, 0.1025, 0.01946, 0.102, 0.01897, 0.1025, 0.01888, 0.102, 0.0184, 0.1025, 0.01888, 0.1025, 0.0184, 0.1031, 0.01888, 0.1031, 0.01888, 0.1026, 0.03388, 0.08064, 0.03337, 0.08064, 0.03337, 0.08116, 0.03388, 0.08116, 0.03994, 0.1062, 0.03986, 0.1062, 0.03986, 0.1063, 0.03994, 0.1063, 0.03446, 0.08007, 0.03394, 0.08007, 0.03394, 0.08058, 0.03446, 0.08058, 0.01744, 0.09968, 0.01721, 0.09968, 0.01721, 0.09991, 0.01744, 0.09991, 0.03279, 0.0893, 0.03279, 0.09036, 0.03328, 0.0893, 0.01831, 0.09997, 0.01808, 0.09997, 0.01808, 0.1002, 0.01831, 0.1002, 0.03388, 0.08007, 0.03337, 0.08007, 0.03337, 0.08058, 0.03388, 0.08058, 0.03562, 0.08064, 0.0351, 0.08064, 0.0351, 0.08116, 0.03562, 0.08116, 0.03504, 0.08064, 0.03452, 0.08064, 0.03452, 0.08116, 0.03504, 0.08116, 0.0398, 0.1063, 0.03971, 0.1063, 0.03971, 0.1064, 0.0398, 0.1064, 0.01597, 0.1014, 0.01548, 0.1019, 0.01548, 0.1014, 0.01802, 0.09997, 0.01779, 0.09997, 0.01779, 0.1002, 0.01802, 0.1002, 0.03562, 0.08007, 0.0351, 0.08007, 0.0351, 0.08058, 0.03562, 0.08058, 0.02408, 0.09391, 0.02183, 0.09391, 0.02183, 0.09616, 0.02408, 0.09616, 0.01831, 0.09968, 0.01808, 0.09968, 0.01808, 0.09991, 0.01831, 0.09991, 0.03155, 0.0893, 0.03106, 0.0893, 0.03106, 0.09036, 0.01802, 0.09968, 0.01779, 0.09968, 0.01779, 0.09991, 0.01802, 0.09991, 0.01773, 0.1005, 0.0175, 0.1005, 0.0175, 0.1008, 0.01773, 0.1008, 0.03504, 0.08007, 0.03452, 0.08007, 0.03452, 0.08058, 0.03504, 0.08058, 0.03965, 0.1063, 0.03957, 0.1063, 0.03957, 0.1064, 0.03965, 0.1064, 0.0398, 0.1062, 0.03971, 0.1062, 0.03971, 0.1063, 0.0398, 0.1063, 0.03965, 0.1062, 0.03957, 0.1062, 0.03957, 0.1063, 0.03965, 0.1063, 0.01744, 0.1005, 0.01721, 0.1005, 0.01721, 0.1008, 0.01744, 0.1008, 0.03446, 0.0818, 0.03394, 0.0818, 0.03394, 0.08232, 0.03446, 0.08232, 0.03388, 0.0818, 0.03337, 0.0818, 0.03337, 0.08232, 0.03388, 0.08232, 0.04009, 0.1061, 0.04009, 0.106, 0.03957, 0.106, 0.03957, 0.1061, 0.03922, 0.106, 0.03914, 0.106, 0.03914, 0.1071, 0.03922, 0.1071, 0.02985, 0.08933, 0.02985, 0.09039, 0.02878, 0.09039, 0.01687, 0.1014, 0.01678, 0.1014, 0.01678, 0.1019, 0.01687, 0.1019, 0.04023, 0.106, 0.04023, 0.1057, 0.03914, 0.1057, 0.03914, 0.106, 0.01609, 0.09616, 0.01715, 0.09616, 0.01715, 0.09394, 0.02638, 0.09968, 0.02529, 0.09968, 0.02529, 0.1008, 0.02638, 0.1008, 0.03167, 0.09039, 0.03215, 0.08933, 0.03215, 0.09039, 0.01888, 0.09968, 0.01837, 0.09968, 0.01837, 0.1008, 0.01888, 0.1008, 0.01672, 0.1014, 0.01664, 0.1014, 0.01664, 0.1019, 0.01672, 0.1019, 0.01715, 0.1014, 0.01707, 0.1014, 0.01707, 0.1019, 0.01715, 0.1019, 0.02465, 0.09968, 0.02443, 0.09968, 0.02443, 0.1008, 0.02465, 0.1008, 0.03212, 0.0893, 0.03164, 0.0893, 0.03164, 0.09036, 0.02437, 0.09968, 0.02414, 0.09968, 0.02414, 0.1008, 0.02437, 0.1008, 0.03908, 0.106, 0.03908, 0.1059, 0.03798, 0.1059, 0.03798, 0.106, 0.03908, 0.1058, 0.03908, 0.1057, 0.03798, 0.1057, 0.03798, 0.1058, 0.02875, 0.0893, 0.02875, 0.09036, 0.02982, 0.0893, 0.01885, 0.102, 0.01837, 0.102, 0.01837, 0.1025, 0.01701, 0.1014, 0.01693, 0.1014, 0.01693, 0.1019, 0.01701, 0.1019, 0.01629, 0.1014, 0.0162, 0.1014, 0.0162, 0.1019, 0.01629, 0.1019, 0.01614, 0.1014, 0.01606, 0.1014, 0.01606, 0.1019, 0.01614, 0.1019, 0.01658, 0.1014, 0.01649, 0.1014, 0.01649, 0.1019, 0.01658, 0.1019, 0.01643, 0.1014, 0.01635, 0.1014, 0.01635, 0.1019, 0.01643, 0.1019, 0.01687, 0.1008, 0.01678, 0.1008, 0.01678, 0.1014, 0.01687, 0.1014, 0.02523, 0.09968, 0.025, 0.09968, 0.025, 0.1008, 0.02523, 0.1008, 0.031, 0.08584, 0.02991, 0.08584, 0.02991, 0.08693, 0.031, 0.08693, 0.02985, 0.08584, 0.02875, 0.08584, 0.02875, 0.08693, 0.02985, 0.08693, 0.02667, 0.1008, 0.02659, 0.1008, 0.02659, 0.1031, 0.02667, 0.1031, 0.02869, 0.08007, 0.0276, 0.08007, 0.0276, 0.08232, 0.02869, 0.08232, 0.02754, 0.08007, 0.02644, 0.08007, 0.02644, 0.08232, 0.02754, 0.08232, 0.01672, 0.1008, 0.01664, 0.1008, 0.01664, 0.1014, 0.01672, 0.1014, 0.01946, 0.09853, 0.01923, 0.09853, 0.01923, 0.09905, 0.01946, 0.09905, 0.01943, 0.102, 0.01894, 0.102, 0.01894, 0.1025, 0.031, 0.09039, 0.031, 0.08933, 0.02994, 0.09039, 0.01917, 0.09853, 0.01894, 0.09853, 0.01894, 0.09905, 0.01917, 0.09905, 0.04023, 0.106, 0.04015, 0.106, 0.04015, 0.1063, 0.04023, 0.1063, 0.0186, 0.09853, 0.01851, 0.09853, 0.01851, 0.09876, 0.0186, 0.09876, 0.01845, 0.09853, 0.01837, 0.09853, 0.01837, 0.09876, 0.01845, 0.09876, 0.01888, 0.09853, 0.0188, 0.09853, 0.0188, 0.09876, 0.01888, 0.09876, 0.03331, 0.1031, 0.03331, 0.1008, 0.02875, 0.1008, 0.02875, 0.1031, 0.01885, 0.1026, 0.01837, 0.1026, 0.01837, 0.1031, 0.01874, 0.09853, 0.01866, 0.09853, 0.01866, 0.09876, 0.01874, 0.09876, 0.03792, 0.09385, 0.03792, 0.0893, 0.03568, 0.0893, 0.03568, 0.09385, 0.01773, 0.1003, 0.0175, 0.1003, 0.0175, 0.1005, 0.01773, 0.1005, 0.03446, 0.08122, 0.03394, 0.08122, 0.03394, 0.08174, 0.03446, 0.08174, 0.02494, 0.09968, 0.02471, 0.09968, 0.02471, 0.1008, 0.02494, 0.1008, 0.01715, 0.1008, 0.01707, 0.1008, 0.01707, 0.1014, 0.01715, 0.1014, 0.02991, 0.09036, 0.03097, 0.0893, 0.02991, 0.0893, 0.03337, 0.1008, 0.03792, 0.1008, 0.03792, 0.09853, 0.03337, 0.09853, 0.02581, 0.09853, 0.02558, 0.09853, 0.02558, 0.09962, 0.02581, 0.09962, 0.03388, 0.08122, 0.03337, 0.08122, 0.03337, 0.08174, 0.03388, 0.08174, 0.01894, 0.1026, 0.01894, 0.1031, 0.01943, 0.1026, 0.03792, 0.09847, 0.03792, 0.09391, 0.03568, 0.09391, 0.03568, 0.09847, 0.03792, 0.1031, 0.03792, 0.1008, 0.03337, 0.1008, 0.03337, 0.1031, 0.04023, 0.08007, 0.03798, 0.08007, 0.03798, 0.08462, 0.04023, 0.08462, 0.01491, 0.1054, 0.01946, 0.1054, 0.01946, 0.1031, 0.01491, 0.1031, 0.02177, 0.09391, 0.01952, 0.09391, 0.01952, 0.09616, 0.02177, 0.09616, 0.04023, 0.08468, 0.03798, 0.08468, 0.03798, 0.08924, 0.04023, 0.08924, 0.03331, 0.08238, 0.03106, 0.08238, 0.03106, 0.08462, 0.03331, 0.08462, 0.031, 0.08238, 0.02875, 0.08238, 0.02875, 0.08462, 0.031, 0.08462, 0.03331, 0.08007, 0.03106, 0.08007, 0.03106, 0.08232, 0.03331, 0.08232, 0.02408, 0.1054, 0.02408, 0.1031, 0.01952, 0.1031, 0.01952, 0.1054, 0.02638, 0.08462, 0.02638, 0.08238, 0.02529, 0.08238, 0.02529, 0.08462, 0.02552, 0.09853, 0.02529, 0.09853, 0.02529, 0.09962, 0.02552, 0.09962, 0.02523, 0.08462, 0.02523, 0.08238, 0.02414, 0.08238, 0.02414, 0.08462, 0.02638, 0.09164, 0.02532, 0.09385, 0.02638, 0.09385, 0.01606, 0.09391, 0.01712, 0.09391, 0.01606, 0.09613, 0.02644, 0.09161, 0.02751, 0.09161, 0.02644, 0.09382, 0.02754, 0.09155, 0.02647, 0.09155, 0.02754, 0.08933, 0.02869, 0.08238, 0.0276, 0.08238, 0.0276, 0.08462, 0.02869, 0.08462, 0.031, 0.08468, 0.02991, 0.08468, 0.02991, 0.08578, 0.031, 0.08578, 0.0276, 0.09161, 0.0276, 0.09382, 0.02866, 0.09161, 0.02869, 0.09155, 0.02763, 0.09155, 0.02869, 0.08933, 0.02754, 0.08238, 0.02644, 0.08238, 0.02644, 0.08462, 0.02754, 0.08462, 0.02177, 0.0893, 0.02068, 0.0893, 0.02068, 0.09155, 0.02177, 0.09155, 0.02062, 0.09155, 0.02062, 0.0893, 0.01952, 0.0893, 0.01952, 0.09155, 0.02408, 0.0893, 0.02298, 0.0893, 0.02298, 0.09155, 0.02408, 0.09155, 0.02292, 0.0893, 0.02183, 0.0893, 0.02183, 0.09155, 0.02292, 0.09155, 0.02177, 0.09161, 0.02068, 0.09161, 0.02068, 0.09385, 0.02177, 0.09385, 0.02062, 0.09385, 0.02062, 0.09161, 0.01952, 0.09161, 0.01952, 0.09385, 0.02754, 0.1031, 0.02754, 0.1008, 0.02702, 0.1008, 0.02702, 0.1031, 0.03677, 0.08468, 0.03625, 0.08468, 0.03625, 0.08693, 0.03677, 0.08693, 0.02985, 0.08468, 0.02875, 0.08468, 0.02875, 0.08578, 0.02985, 0.08578, 0.03331, 0.08584, 0.03221, 0.08584, 0.03221, 0.08693, 0.03331, 0.08693, 0.02408, 0.09161, 0.02298, 0.09161, 0.02298, 0.09385, 0.02408, 0.09385, 0.02875, 0.09152, 0.02875, 0.09045, 0.02982, 0.09045, 0.03215, 0.08584, 0.03106, 0.08584, 0.03106, 0.08693, 0.03215, 0.08693, 0.03331, 0.08468, 0.03221, 0.08468, 0.03221, 0.08578, 0.03331, 0.08578, 0.03215, 0.08468, 0.03106, 0.08468, 0.03106, 0.08578, 0.03215, 0.08578, 0.031, 0.08814, 0.02991, 0.08814, 0.02991, 0.08924, 0.031, 0.08924, 0.02985, 0.08814, 0.02875, 0.08814, 0.02875, 0.08924, 0.02985, 0.08924, 0.031, 0.08699, 0.02991, 0.08699, 0.02991, 0.08808, 0.031, 0.08808, 0.016, 0.09962, 0.016, 0.09853, 0.01548, 0.09853, 0.01548, 0.09962, 0.01542, 0.09962, 0.01542, 0.09853, 0.01491, 0.09853, 0.01491, 0.09962, 0.02985, 0.08699, 0.02875, 0.08699, 0.02875, 0.08808, 0.02985, 0.08808, 0.03331, 0.08814, 0.03221, 0.08814, 0.03221, 0.08924, 0.03331, 0.08924, 0.02292, 0.09385, 0.02292, 0.09161, 0.02183, 0.09161, 0.02183, 0.09385, 0.03097, 0.09045, 0.02991, 0.09045, 0.02991, 0.09152, 0.01715, 0.09962, 0.01715, 0.09853, 0.01664, 0.09853, 0.01664, 0.09962, 0.01658, 0.09962, 0.01658, 0.09853, 0.01606, 0.09853, 0.01606, 0.09962, 0.016, 0.1008, 0.016, 0.09968, 0.01548, 0.09968, 0.01548, 0.1008, 0.01542, 0.1008, 0.01542, 0.09968, 0.01491, 0.09968, 0.01491, 0.1008, 0.03215, 0.08814, 0.03106, 0.08814, 0.03106, 0.08924, 0.03215, 0.08924, 0.01715, 0.09968, 0.01664, 0.09968, 0.01664, 0.1008, 0.01715, 0.1008, 0.03331, 0.08699, 0.03221, 0.08699, 0.03221, 0.08808, 0.03331, 0.08808, 0.01888, 0.09911, 0.01866, 0.09911, 0.01866, 0.09962, 0.01888, 0.09962, 0.01701, 0.1008, 0.01693, 0.1008, 0.01693, 0.1014, 0.01701, 0.1014, 0.01658, 0.09968, 0.01606, 0.09968, 0.01606, 0.1008, 0.01658, 0.1008, 0.0186, 0.09882, 0.01851, 0.09882, 0.01851, 0.09905, 0.0186, 0.09905, 0.03215, 0.09732, 0.03215, 0.09622, 0.03164, 0.09622, 0.03164, 0.09732, 0.03158, 0.09622, 0.03106, 0.09622, 0.03106, 0.09732, 0.03158, 0.09732, 0.03331, 0.09732, 0.03331, 0.09622, 0.03279, 0.09622, 0.03279, 0.09732, 0.03273, 0.09622, 0.03221, 0.09622, 0.03221, 0.09732, 0.03273, 0.09732, 0.03215, 0.09847, 0.03215, 0.09738, 0.03164, 0.09738, 0.03164, 0.09847, 0.03158, 0.09847, 0.03158, 0.09738, 0.03106, 0.09738, 0.03106, 0.09847, 0.03331, 0.09738, 0.03279, 0.09738, 0.03279, 0.09847, 0.03331, 0.09847, 0.03215, 0.08699, 0.03106, 0.08699, 0.03106, 0.08808, 0.03215, 0.08808, 0.02408, 0.08468, 0.01952, 0.08468, 0.01952, 0.08924, 0.02408, 0.08924, 0.03273, 0.09847, 0.03273, 0.09738, 0.03221, 0.09738, 0.03221, 0.09847, 0.01629, 0.1008, 0.0162, 0.1008, 0.0162, 0.1014, 0.01629, 0.1014, 0.02985, 0.09622, 0.02933, 0.09622, 0.02933, 0.09732, 0.02985, 0.09732, 0.02927, 0.09622, 0.02875, 0.09622, 0.02875, 0.09732, 0.02927, 0.09732, 0.031, 0.09732, 0.031, 0.09622, 0.03048, 0.09622, 0.03048, 0.09732, 0.03042, 0.09732, 0.03042, 0.09622, 0.02991, 0.09622, 0.02991, 0.09732, 0.02985, 0.09738, 0.02933, 0.09738, 0.02933, 0.09847, 0.02985, 0.09847, 0.02927, 0.09738, 0.02875, 0.09738, 0.02875, 0.09847, 0.02927, 0.09847, 0.031, 0.09847, 0.031, 0.09738, 0.03048, 0.09738, 0.03048, 0.09847, 0.03042, 0.09847, 0.03042, 0.09738, 0.02991, 0.09738, 0.02991, 0.09847, 0.03215, 0.09391, 0.03164, 0.09391, 0.03164, 0.09501, 0.03215, 0.09501, 0.03158, 0.09501, 0.03158, 0.09391, 0.03106, 0.09391, 0.03106, 0.09501, 0.03331, 0.09391, 0.03279, 0.09391, 0.03279, 0.09501, 0.03331, 0.09501, 0.02638, 0.09507, 0.02529, 0.09507, 0.02529, 0.09616, 0.02638, 0.09616, 0.02653, 0.1008, 0.02644, 0.1008, 0.02644, 0.1031, 0.02653, 0.1031, 0.03562, 0.0818, 0.0351, 0.0818, 0.0351, 0.08232, 0.03562, 0.08232, 0.03273, 0.09501, 0.03273, 0.09391, 0.03221, 0.09391, 0.03221, 0.09501, 0.03215, 0.09507, 0.03164, 0.09507, 0.03164, 0.09616, 0.03215, 0.09616, 0.03158, 0.09507, 0.03106, 0.09507, 0.03106, 0.09616, 0.03158, 0.09616, 0.03504, 0.0818, 0.03452, 0.0818, 0.03452, 0.08232, 0.03504, 0.08232, 0.03908, 0.1063, 0.03908, 0.1062, 0.03798, 0.1062, 0.03798, 0.1063, 0.03331, 0.09507, 0.03279, 0.09507, 0.03279, 0.09616, 0.03331, 0.09616, 0.02523, 0.09507, 0.02414, 0.09507, 0.02414, 0.09616, 0.02523, 0.09616, 0.03562, 0.08122, 0.0351, 0.08122, 0.0351, 0.08174, 0.03562, 0.08174, 0.03273, 0.09507, 0.03221, 0.09507, 0.03221, 0.09616, 0.03273, 0.09616, 0.01614, 0.1008, 0.01606, 0.1008, 0.01606, 0.1014, 0.01614, 0.1014, 0.02638, 0.09391, 0.02529, 0.09391, 0.02529, 0.09501, 0.02638, 0.09501, 0.0186, 0.09962, 0.0186, 0.09911, 0.01837, 0.09911, 0.01837, 0.09962, 0.02985, 0.09391, 0.02933, 0.09391, 0.02933, 0.09501, 0.02985, 0.09501, 0.01946, 0.09911, 0.01923, 0.09911, 0.01923, 0.09962, 0.01946, 0.09962, 0.03504, 0.08122, 0.03452, 0.08122, 0.03452, 0.08174, 0.03504, 0.08174, 0.01831, 0.1014, 0.01779, 0.1014, 0.01779, 0.1019, 0.01831, 0.1019, 0.02638, 0.09853, 0.02616, 0.09853, 0.02616, 0.09962, 0.02638, 0.09962, 0.01917, 0.09911, 0.01894, 0.09911, 0.01894, 0.09962, 0.01917, 0.09962, 0.02927, 0.09391, 0.02875, 0.09391, 0.02875, 0.09501, 0.02927, 0.09501, 0.01773, 0.1014, 0.01721, 0.1014, 0.01721, 0.1019, 0.01773, 0.1019, 0.01831, 0.1008, 0.01779, 0.1008, 0.01779, 0.1014, 0.01831, 0.1014, 0.01773, 0.1008, 0.01721, 0.1008, 0.01721, 0.1014, 0.01773, 0.1014, 0.02994, 0.09385, 0.03042, 0.09279, 0.03042, 0.09385, 0.01568, 0.102, 0.01548, 0.102, 0.01548, 0.1025, 0.01773, 0.09853, 0.0175, 0.09853, 0.0175, 0.09905, 0.01773, 0.09905, 0.01721, 0.102, 0.0177, 0.102, 0.01721, 0.1025, 0.01744, 0.09905, 0.01744, 0.09853, 0.01721, 0.09853, 0.01721, 0.09905, 0.01831, 0.09905, 0.01831, 0.09853, 0.01808, 0.09853, 0.01808, 0.09905, 0.01802, 0.09905, 0.01802, 0.09853, 0.01779, 0.09853, 0.01779, 0.09905, 0.01773, 0.09911, 0.0175, 0.09911, 0.0175, 0.09962, 0.01773, 0.09962, 0.01744, 0.09962, 0.01744, 0.09911, 0.01721, 0.09911, 0.01721, 0.09962, 0.01831, 0.09962, 0.01831, 0.09911, 0.01808, 0.09911, 0.01808, 0.09962, 0.01802, 0.09962, 0.01802, 0.09911, 0.01779, 0.09911, 0.01779, 0.09962, 0.01658, 0.102, 0.01635, 0.102, 0.01635, 0.1025, 0.01658, 0.1025, 0.01845, 0.09882, 0.01837, 0.09882, 0.01837, 0.09905, 0.01845, 0.09905, 0.01629, 0.102, 0.01606, 0.102, 0.01606, 0.1025, 0.01629, 0.1025, 0.031, 0.09391, 0.03048, 0.09391, 0.03048, 0.09501, 0.031, 0.09501, 0.04456, 0.08468, 0.04433, 0.08468, 0.04433, 0.08924, 0.04456, 0.08924, 0.02523, 0.09391, 0.02414, 0.09391, 0.02414, 0.09501, 0.02523, 0.09501, 0.01744, 0.1003, 0.01721, 0.1003, 0.01721, 0.1005, 0.01744, 0.1005, 0.01658, 0.1008, 0.01649, 0.1008, 0.01649, 0.1014, 0.01658, 0.1014, 0.01643, 0.1008, 0.01635, 0.1008, 0.01635, 0.1014, 0.01643, 0.1014, 0.01888, 0.09882, 0.0188, 0.09882, 0.0188, 0.09905, 0.01888, 0.09905, 0.01874, 0.09905, 0.01874, 0.09882, 0.01866, 0.09882, 0.01866, 0.09905, 0.01715, 0.102, 0.01693, 0.102, 0.01693, 0.1025, 0.01715, 0.1025, 0.01687, 0.1025, 0.01687, 0.102, 0.01664, 0.102, 0.01664, 0.1025, 0.02875, 0.1077, 0.03331, 0.1077, 0.03331, 0.1072, 0.02875, 0.1072, 0.04023, 0.09853, 0.03914, 0.09853, 0.03914, 0.1031, 0.04023, 0.1031, 0.02869, 0.1054, 0.02869, 0.1043, 0.02414, 0.1043, 0.02414, 0.1054, 0.02638, 0.08468, 0.02529, 0.08468, 0.02529, 0.08693, 0.02638, 0.08693, 0.04138, 0.08007, 0.04029, 0.08007, 0.04029, 0.08462, 0.04138, 0.08462, 0.03331, 0.1054, 0.03331, 0.1043, 0.02875, 0.1043, 0.02875, 0.1054, 0.04254, 0.1031, 0.04202, 0.1031, 0.04202, 0.1077, 0.04254, 0.1077, 0.03792, 0.1077, 0.03792, 0.1072, 0.03337, 0.1072, 0.03337, 0.1077, 0.04138, 0.08468, 0.04029, 0.08468, 0.04029, 0.08924, 0.04138, 0.08924, 0.04023, 0.1042, 0.04023, 0.1031, 0.03568, 0.1031, 0.03568, 0.1042, 0.03042, 0.09391, 0.02991, 0.09391, 0.02991, 0.09501, 0.03042, 0.09501, 0.02985, 0.09507, 0.02933, 0.09507, 0.02933, 0.09616, 0.02985, 0.09616, 0.02927, 0.09507, 0.02875, 0.09507, 0.02875, 0.09616, 0.02927, 0.09616, 0.04456, 0.0893, 0.04433, 0.0893, 0.04433, 0.09385, 0.04456, 0.09385, 0.02408, 0.1097, 0.02408, 0.1095, 0.01952, 0.1095, 0.01952, 0.1097, 0.0261, 0.09853, 0.02587, 0.09853, 0.02587, 0.09962, 0.0261, 0.09962, 0.03619, 0.08693, 0.03619, 0.08468, 0.03568, 0.08468, 0.03568, 0.08693, 0.04456, 0.09391, 0.04433, 0.09391, 0.04433, 0.09847, 0.04456, 0.09847, 0.031, 0.09279, 0.031, 0.09385, 0.03051, 0.09385, 0.02991, 0.09276, 0.02991, 0.09382, 0.03039, 0.09276, 0.03792, 0.0853, 0.03792, 0.08693, 0.03741, 0.08673, 0.03759, 0.08526, 0.03766, 0.08468, 0.03785, 0.08493, 0.03048, 0.09276, 0.03048, 0.09382, 0.03097, 0.09276, 0.02696, 0.1008, 0.02688, 0.1008, 0.02688, 0.1031, 0.02696, 0.1031, 0.02682, 0.1008, 0.02673, 0.1008, 0.02673, 0.1031, 0.02682, 0.1031, 0.0284, 0.1008, 0.02832, 0.1008, 0.02832, 0.1031, 0.0284, 0.1031, 0.02826, 0.1008, 0.02818, 0.1008, 0.02818, 0.1031, 0.02826, 0.1031, 0.02869, 0.1008, 0.02861, 0.1008, 0.02861, 0.1031, 0.02869, 0.1031, 0.01658, 0.1026, 0.01635, 0.1026, 0.01635, 0.1031, 0.01658, 0.1031, 0.01831, 0.1005, 0.01808, 0.1005, 0.01808, 0.1008, 0.01831, 0.1008, 0.01629, 0.1026, 0.01606, 0.1026, 0.01606, 0.1031, 0.01629, 0.1031, 0.02869, 0.1097, 0.02869, 0.1095, 0.02414, 0.1095, 0.02414, 0.1097, 0.01715, 0.1026, 0.01693, 0.1026, 0.01693, 0.1031, 0.01715, 0.1031, 0.01687, 0.1026, 0.01664, 0.1026, 0.01664, 0.1031, 0.01687, 0.1031, 0.01542, 0.102, 0.01519, 0.102, 0.01519, 0.1025, 0.01542, 0.1025, 0.01513, 0.102, 0.01491, 0.102, 0.01491, 0.1025, 0.01513, 0.1025, 0.016, 0.102, 0.01577, 0.102, 0.01577, 0.1025, 0.016, 0.1025, 0.02855, 0.1008, 0.02846, 0.1008, 0.02846, 0.1031, 0.02855, 0.1031, 0.02783, 0.1008, 0.02774, 0.1008, 0.02774, 0.1031, 0.02783, 0.1031, 0.02768, 0.1008, 0.0276, 0.1008, 0.0276, 0.1031, 0.02768, 0.1031, 0.02465, 0.09853, 0.02443, 0.09853, 0.02443, 0.09962, 0.02465, 0.09962, 0.02437, 0.09853, 0.02414, 0.09853, 0.02414, 0.09962, 0.02437, 0.09962, 0.02812, 0.1008, 0.02803, 0.1008, 0.02803, 0.1031, 0.02812, 0.1031, 0.02523, 0.09853, 0.025, 0.09853, 0.025, 0.09962, 0.02523, 0.09962, 0.02797, 0.1008, 0.02789, 0.1008, 0.02789, 0.1031, 0.02797, 0.1031, 0.02494, 0.1008, 0.02486, 0.1008, 0.02486, 0.1031, 0.02494, 0.1031, 0.0248, 0.1008, 0.02471, 0.1008, 0.02471, 0.1031, 0.0248, 0.1031, 0.04138, 0.0893, 0.04029, 0.0893, 0.04029, 0.09385, 0.04138, 0.09385, 0.04023, 0.1054, 0.04023, 0.1043, 0.03568, 0.1043, 0.03568, 0.1054, 0.04138, 0.09391, 0.04029, 0.09391, 0.04029, 0.09847, 0.04138, 0.09847, 0.01491, 0.1065, 0.01946, 0.1065, 0.01946, 0.1055, 0.01491, 0.1055, 0.04312, 0.08007, 0.0426, 0.08007, 0.0426, 0.08462, 0.04312, 0.08462, 0.01946, 0.1083, 0.01946, 0.1078, 0.01491, 0.1078, 0.01491, 0.1083, 0.04312, 0.08468, 0.0426, 0.08468, 0.0426, 0.08924, 0.04312, 0.08924, 0.01952, 0.1083, 0.02408, 0.1083, 0.02408, 0.1078, 0.01952, 0.1078, 0.04138, 0.1031, 0.04138, 0.09853, 0.04029, 0.09853, 0.04029, 0.1031, 0.02869, 0.1083, 0.02869, 0.1078, 0.02414, 0.1078, 0.02414, 0.1083, 0.04312, 0.09385, 0.04312, 0.0893, 0.0426, 0.0893, 0.0426, 0.09385, 0.02875, 0.1083, 0.03331, 0.1083, 0.03331, 0.1078, 0.02875, 0.1078, 0.04312, 0.09391, 0.0426, 0.09391, 0.0426, 0.09847, 0.04312, 0.09847, 0.03792, 0.1083, 0.03792, 0.1078, 0.03337, 0.1078, 0.03337, 0.1083, 0.04312, 0.09853, 0.0426, 0.09853, 0.0426, 0.1031, 0.04312, 0.1031, 0.03735, 0.08468, 0.03683, 0.08468, 0.03683, 0.08693, 0.03735, 0.08693, 0.03446, 0.08468, 0.03394, 0.08468, 0.03394, 0.08693, 0.03446, 0.08693, 0.03388, 0.08468, 0.03337, 0.08468, 0.03337, 0.08693, 0.03388, 0.08693, 0.031, 0.09507, 0.03048, 0.09507, 0.03048, 0.09616, 0.031, 0.09616, 0.04254, 0.1083, 0.04254, 0.1078, 0.03798, 0.1078, 0.03798, 0.1083, 0.02494, 0.09853, 0.02471, 0.09853, 0.02471, 0.09962, 0.02494, 0.09962, 0.02812, 0.09968, 0.02789, 0.09968, 0.02789, 0.1008, 0.02812, 0.1008, 0.02783, 0.09968, 0.0276, 0.09968, 0.0276, 0.1008, 0.02783, 0.1008, 0.02869, 0.09968, 0.02846, 0.09968, 0.02846, 0.1008, 0.02869, 0.1008, 0.03042, 0.09507, 0.02991, 0.09507, 0.02991, 0.09616, 0.03042, 0.09616, 0.03215, 0.09161, 0.03164, 0.09161, 0.03164, 0.0927, 0.03215, 0.0927, 0.03158, 0.09161, 0.03106, 0.09161, 0.03106, 0.0927, 0.03158, 0.0927, 0.04312, 0.1031, 0.0426, 0.1031, 0.0426, 0.1077, 0.04312, 0.1077, 0.03798, 0.1057, 0.04023, 0.1057, 0.04023, 0.1055, 0.03798, 0.1055, 0.02581, 0.1031, 0.02581, 0.1008, 0.02558, 0.1008, 0.02558, 0.1031, 0.02552, 0.1031, 0.02552, 0.1008, 0.02529, 0.1008, 0.02529, 0.1031, 0.04369, 0.08007, 0.04318, 0.08007, 0.04318, 0.08462, 0.04369, 0.08462, 0.01946, 0.1089, 0.01946, 0.1083, 0.01491, 0.1083, 0.01491, 0.1089, 0.01946, 0.0893, 0.01491, 0.0893, 0.01491, 0.09385, 0.01946, 0.09385, 0.031, 0.08007, 0.02875, 0.08007, 0.02875, 0.08232, 0.031, 0.08232, 0.01946, 0.09622, 0.01721, 0.09622, 0.01721, 0.09847, 0.01946, 0.09847, 0.01715, 0.09622, 0.01491, 0.09622, 0.01491, 0.09847, 0.01715, 0.09847, 0.03331, 0.09161, 0.03279, 0.09161, 0.03279, 0.0927, 0.03331, 0.0927, 0.03273, 0.09161, 0.03221, 0.09161, 0.03221, 0.0927, 0.03273, 0.0927, 0.03215, 0.09276, 0.03164, 0.09276, 0.03164, 0.09385, 0.03215, 0.09385, 0.01946, 0.1014, 0.01894, 0.1014, 0.01894, 0.1019, 0.01946, 0.1019, 0.01888, 0.1014, 0.01837, 0.1014, 0.01837, 0.1019, 0.01888, 0.1019, 0.01946, 0.1008, 0.01894, 0.1008, 0.01894, 0.1014, 0.01946, 0.1014, 0.01888, 0.1008, 0.01837, 0.1008, 0.01837, 0.1014, 0.01888, 0.1014, 0.0284, 0.1008, 0.0284, 0.09968, 0.02818, 0.09968, 0.02818, 0.1008, 0.02696, 0.1008, 0.02696, 0.09968, 0.02673, 0.09968, 0.02673, 0.1008, 0.02667, 0.1008, 0.02667, 0.09968, 0.02644, 0.09968, 0.02644, 0.1008, 0.02754, 0.09968, 0.02731, 0.09968, 0.02731, 0.1008, 0.02754, 0.1008, 0.02725, 0.09968, 0.02702, 0.09968, 0.02702, 0.1008, 0.02725, 0.1008, 0.02812, 0.09853, 0.02789, 0.09853, 0.02789, 0.09962, 0.02812, 0.09962, 0.04369, 0.08468, 0.04318, 0.08468, 0.04318, 0.08924, 0.04369, 0.08924, 0.02783, 0.09853, 0.0276, 0.09853, 0.0276, 0.09962, 0.02783, 0.09962, 0.02869, 0.09962, 0.02869, 0.09853, 0.02846, 0.09853, 0.02846, 0.09962, 0.0284, 0.09962, 0.0284, 0.09853, 0.02818, 0.09853, 0.02818, 0.09962, 0.03798, 0.1061, 0.03908, 0.1061, 0.03908, 0.106, 0.03798, 0.106, 0.02696, 0.09962, 0.02696, 0.09853, 0.02673, 0.09853, 0.02673, 0.09962, 0.03562, 0.08468, 0.0351, 0.08468, 0.0351, 0.08693, 0.03562, 0.08693, 0.03504, 0.08468, 0.03452, 0.08468, 0.03452, 0.08693, 0.03504, 0.08693, 0.02292, 0.1008, 0.02241, 0.1008, 0.02241, 0.1031, 0.02292, 0.1031, 0.02235, 0.1031, 0.02235, 0.1008, 0.02183, 0.1008, 0.02183, 0.1031, 0.03158, 0.09385, 0.03158, 0.09276, 0.03106, 0.09276, 0.03106, 0.09385, 0.02667, 0.09962, 0.02667, 0.09853, 0.02644, 0.09853, 0.02644, 0.09962, 0.02754, 0.09962, 0.02754, 0.09853, 0.02731, 0.09853, 0.02731, 0.09962, 0.03331, 0.09385, 0.03331, 0.09276, 0.03279, 0.09276, 0.03279, 0.09385, 0.02408, 0.1008, 0.02356, 0.1008, 0.02356, 0.1031, 0.02408, 0.1031, 0.0235, 0.1008, 0.02298, 0.1008, 0.02298, 0.1031, 0.0235, 0.1031, 0.02062, 0.1008, 0.0201, 0.1008, 0.0201, 0.1031, 0.02062, 0.1031, 0.01955, 0.1077, 0.02408, 0.1066, 0.02408, 0.1077, 0.03273, 0.09276, 0.03221, 0.09276, 0.03221, 0.09385, 0.03273, 0.09385, 0.02004, 0.1008, 0.01952, 0.1008, 0.01952, 0.1031, 0.02004, 0.1031, 0.02177, 0.1008, 0.02125, 0.1008, 0.02125, 0.1031, 0.02177, 0.1031, 0.02119, 0.1008, 0.02068, 0.1008, 0.02068, 0.1031, 0.02119, 0.1031, 0.02408, 0.1089, 0.02408, 0.1083, 0.01952, 0.1083, 0.01952, 0.1089, 0.02292, 0.09853, 0.02241, 0.09853, 0.02241, 0.1008, 0.02292, 0.1008, 0.04369, 0.09385, 0.04369, 0.0893, 0.04318, 0.0893, 0.04318, 0.09385, 0.02414, 0.1089, 0.02869, 0.1089, 0.02869, 0.1083, 0.02414, 0.1083, 0.04369, 0.09847, 0.04369, 0.09391, 0.04318, 0.09391, 0.04318, 0.09847, 0.03331, 0.1089, 0.03331, 0.1083, 0.02875, 0.1083, 0.02875, 0.1089, 0.01952, 0.1077, 0.02405, 0.1066, 0.01952, 0.1066, 0.02644, 0.09729, 0.02751, 0.09622, 0.02644, 0.09622, 0.04369, 0.09853, 0.04318, 0.09853, 0.04318, 0.1031, 0.04369, 0.1031, 0.03792, 0.1089, 0.03792, 0.1083, 0.03337, 0.1083, 0.03337, 0.1089, 0.04369, 0.1031, 0.04318, 0.1031, 0.04318, 0.1077, 0.04369, 0.1077, 0.04254, 0.1089, 0.04254, 0.1083, 0.03798, 0.1083, 0.03798, 0.1089, 0.04436, 0.08462, 0.04485, 0.08462, 0.04485, 0.0801, 0.04433, 0.08007, 0.04482, 0.08007, 0.04433, 0.08459, 0.04456, 0.09853, 0.04433, 0.09853, 0.04433, 0.1031, 0.04456, 0.1031, 0.01491, 0.1094, 0.01946, 0.1094, 0.01946, 0.1089, 0.01491, 0.1089, 0.04456, 0.1031, 0.04433, 0.1031, 0.04433, 0.1077, 0.04456, 0.1077, 0.03331, 0.1097, 0.03331, 0.1095, 0.02875, 0.1095, 0.02875, 0.1097, 0.04485, 0.08468, 0.04462, 0.08468, 0.04462, 0.08924, 0.04485, 0.08924, 0.03792, 0.1097, 0.03792, 0.1095, 0.03337, 0.1095, 0.03337, 0.1097, 0.04485, 0.0893, 0.04462, 0.0893, 0.04462, 0.09385, 0.04485, 0.09385, 0.04254, 0.1097, 0.04254, 0.1095, 0.03798, 0.1095, 0.03798, 0.1097, 0.02235, 0.09853, 0.02183, 0.09853, 0.02183, 0.1008, 0.02235, 0.1008, 0.02408, 0.09853, 0.02356, 0.09853, 0.02356, 0.1008, 0.02408, 0.1008, 0.0235, 0.09853, 0.02298, 0.09853, 0.02298, 0.1008, 0.0235, 0.1008, 0.02062, 0.09853, 0.0201, 0.09853, 0.0201, 0.1008, 0.02062, 0.1008, 0.02004, 0.09853, 0.01952, 0.09853, 0.01952, 0.1008, 0.02004, 0.1008, 0.02177, 0.09853, 0.02125, 0.09853, 0.02125, 0.1008, 0.02177, 0.1008, 0.02119, 0.09853, 0.02068, 0.09853, 0.02068, 0.1008, 0.02119, 0.1008, 0.03677, 0.08238, 0.03625, 0.08238, 0.03625, 0.08462, 0.03677, 0.08462, 0.02638, 0.1008, 0.02616, 0.1008, 0.02616, 0.1031, 0.02638, 0.1031, 0.0261, 0.1008, 0.02587, 0.1008, 0.02587, 0.1031, 0.0261, 0.1031, 0.02465, 0.1008, 0.02443, 0.1008, 0.02443, 0.1031, 0.02465, 0.1031, 0.02437, 0.1008, 0.02414, 0.1008, 0.02414, 0.1031, 0.02437, 0.1031, 0.03619, 0.08238, 0.03568, 0.08238, 0.03568, 0.08462, 0.03619, 0.08462, 0.03792, 0.08238, 0.03741, 0.08238, 0.03741, 0.08462, 0.03792, 0.08462, 0.03735, 0.08238, 0.03683, 0.08238, 0.03683, 0.08462, 0.03735, 0.08462, 0.02523, 0.08468, 0.02414, 0.08468, 0.02414, 0.08693, 0.02523, 0.08693, 0.03446, 0.08238, 0.03394, 0.08238, 0.03394, 0.08462, 0.03446, 0.08462, 0.02869, 0.09507, 0.0276, 0.09507, 0.0276, 0.09616, 0.02869, 0.09616, 0.02754, 0.09507, 0.02644, 0.09507, 0.02644, 0.09616, 0.02754, 0.09616, 0.02869, 0.09391, 0.0276, 0.09391, 0.0276, 0.09501, 0.02869, 0.09501, 0.02754, 0.09391, 0.02644, 0.09391, 0.02644, 0.09501, 0.02754, 0.09501, 0.02878, 0.09385, 0.02927, 0.09385, 0.02927, 0.09279, 0.02875, 0.09276, 0.02924, 0.09276, 0.02875, 0.09382, 0.02638, 0.09738, 0.02529, 0.09738, 0.02529, 0.09847, 0.02638, 0.09847, 0.02523, 0.09738, 0.02414, 0.09738, 0.02414, 0.09847, 0.02523, 0.09847, 0.02869, 0.08468, 0.0276, 0.08468, 0.0276, 0.08693, 0.02869, 0.08693, 0.03388, 0.08238, 0.03337, 0.08238, 0.03337, 0.08462, 0.03388, 0.08462, 0.03562, 0.08238, 0.0351, 0.08238, 0.0351, 0.08462, 0.03562, 0.08462, 0.04427, 0.08007, 0.04375, 0.08007, 0.04375, 0.08462, 0.04427, 0.08462, 0.03504, 0.08238, 0.03452, 0.08238, 0.03452, 0.08462, 0.03504, 0.08462, 0.02408, 0.1094, 0.02408, 0.1089, 0.01952, 0.1089, 0.01952, 0.1094, 0.02523, 0.1031, 0.02523, 0.1008, 0.025, 0.1008, 0.025, 0.1031, 0.04427, 0.08468, 0.04375, 0.08468, 0.04375, 0.08924, 0.04427, 0.08924, 0.02869, 0.1094, 0.02869, 0.1089, 0.02414, 0.1089, 0.02414, 0.1094, 0.04254, 0.08007, 0.04144, 0.08007, 0.04144, 0.08462, 0.04254, 0.08462, 0.02408, 0.1065, 0.02408, 0.1055, 0.01952, 0.1055, 0.01952, 0.1065, 0.04254, 0.08468, 0.04144, 0.08468, 0.04144, 0.08924, 0.04254, 0.08924, 0.01724, 0.09616, 0.01946, 0.09616, 0.01946, 0.09394, 0.02523, 0.09385, 0.02523, 0.09164, 0.02417, 0.09385, 0.02414, 0.09382, 0.02414, 0.09161, 0.0252, 0.09161, 0.02754, 0.08468, 0.02644, 0.08468, 0.02644, 0.08693, 0.02754, 0.08693, 0.02638, 0.08699, 0.02529, 0.08699, 0.02529, 0.08924, 0.02638, 0.08924, 0.01721, 0.09391, 0.01943, 0.09391, 0.01721, 0.09613, 0.02763, 0.09732, 0.02869, 0.09732, 0.02869, 0.09625, 0.0276, 0.09622, 0.02866, 0.09622, 0.0276, 0.09729, 0.02869, 0.1065, 0.02869, 0.1055, 0.02414, 0.1055, 0.02414, 0.1065, 0.04254, 0.0893, 0.04144, 0.0893, 0.04144, 0.09385, 0.04254, 0.09385, 0.03331, 0.1065, 0.03331, 0.1055, 0.02875, 0.1055, 0.02875, 0.1065, 0.04427, 0.0893, 0.04375, 0.0893, 0.04375, 0.09385, 0.04427, 0.09385, 0.03331, 0.1094, 0.03331, 0.1089, 0.02875, 0.1089, 0.02875, 0.1094, 0.04427, 0.09391, 0.04375, 0.09391, 0.04375, 0.09847, 0.04427, 0.09847, 0.03792, 0.1094, 0.03792, 0.1089, 0.03337, 0.1089, 0.03337, 0.1094, 0.02985, 0.09161, 0.02933, 0.09161, 0.02933, 0.0927, 0.02985, 0.0927, 0.02927, 0.09161, 0.02875, 0.09161, 0.02875, 0.0927, 0.02927, 0.0927, 0.031, 0.09161, 0.03048, 0.09161, 0.03048, 0.0927, 0.031, 0.0927, 0.03042, 0.09161, 0.02991, 0.09161, 0.02991, 0.0927, 0.03042, 0.0927, 0.04254, 0.09391, 0.04144, 0.09391, 0.04144, 0.09847, 0.04254, 0.09847, 0.01946, 0.11, 0.01946, 0.1098, 0.01491, 0.1098, 0.01491, 0.11, 0.04485, 0.09391, 0.04462, 0.09391, 0.04462, 0.09847, 0.04485, 0.09847, 0.02408, 0.11, 0.02408, 0.1098, 0.01952, 0.1098, 0.01952, 0.11, 0.02638, 0.09622, 0.02529, 0.09622, 0.02529, 0.09732, 0.02638, 0.09732, 0.02523, 0.09622, 0.02414, 0.09622, 0.02414, 0.09732, 0.02523, 0.09732, 0.02869, 0.09738, 0.0276, 0.09738, 0.0276, 0.09847, 0.02869, 0.09847, 0.02754, 0.09738, 0.02644, 0.09738, 0.02644, 0.09847, 0.02754, 0.09847, 0.02523, 0.08699, 0.02414, 0.08699, 0.02414, 0.08924, 0.02523, 0.08924, 0.02869, 0.08699, 0.0276, 0.08699, 0.0276, 0.08924, 0.02869, 0.08924, 0.02754, 0.08699, 0.02644, 0.08699, 0.02644, 0.08924, 0.02754, 0.08924, 0.02638, 0.0893, 0.02529, 0.0893, 0.02529, 0.09155, 0.02638, 0.09155, 0.01831, 0.1026, 0.01779, 0.1026, 0.01779, 0.1031, 0.01831, 0.1031, 0.01773, 0.1026, 0.01721, 0.1026, 0.01721, 0.1031, 0.01773, 0.1031, 0.01831, 0.102, 0.01779, 0.102, 0.01779, 0.1025, 0.01831, 0.1025, 0.04485, 0.09853, 0.04462, 0.09853, 0.04462, 0.1031, 0.04485, 0.1031, 0.02869, 0.11, 0.02869, 0.1098, 0.02414, 0.1098, 0.02414, 0.11, 0.04485, 0.1031, 0.04462, 0.1031, 0.04462, 0.1077, 0.04485, 0.1077, 0.03331, 0.11, 0.03331, 0.1098, 0.02875, 0.1098, 0.02875, 0.11, 0.02725, 0.09962, 0.02725, 0.09853, 0.02702, 0.09853, 0.02702, 0.09962, 0.04427, 0.1031, 0.04427, 0.09853, 0.04375, 0.09853, 0.04375, 0.1031, 0.02635, 0.09161, 0.02529, 0.09161, 0.02529, 0.09382, 0.02644, 0.0893, 0.02644, 0.09152, 0.02751, 0.0893, 0.03792, 0.1065, 0.03792, 0.1055, 0.03337, 0.1055, 0.03337, 0.1065, 0.0276, 0.09152, 0.02866, 0.0893, 0.0276, 0.0893, 0.03677, 0.08007, 0.03625, 0.08007, 0.03625, 0.08232, 0.03677, 0.08232, 0.02516, 0.09072, 0.02523, 0.0915, 0.02416, 0.09155, 0.02414, 0.09077, 0.02459, 0.0893, 0.02523, 0.08979, 0.04427, 0.1077, 0.04427, 0.1031, 0.04375, 0.1031, 0.04375, 0.1077, 0.02985, 0.09276, 0.02933, 0.09276, 0.02933, 0.09385, 0.02985, 0.09385, 0.04254, 0.1094, 0.04254, 0.1089, 0.03798, 0.1089, 0.03798, 0.1094, 0.04023, 0.0893, 0.03798, 0.0893, 0.03798, 0.09385, 0.04023, 0.09385, 0.03619, 0.08007, 0.03568, 0.08007, 0.03568, 0.08232, 0.03619, 0.08232, 0.01946, 0.1077, 0.01946, 0.1066, 0.01491, 0.1066, 0.01491, 0.1077])
me_plane.materials.append(mat_material)
me_plane.use_remesh_preserve_volume = False
me_plane.use_remesh_preserve_attributes = False
me_plane.use_mirror_vertex_groups = False
me_plane.update()
arm_armature = bpy.data.armatures.new('Armature')  # bones are not reproduced

# ---- objects
ob_plane = bpy.data.objects.new('Plane', me_plane)
ob_armature = bpy.data.objects.new('Armature', arm_armature)

# ---- transforms, parenting, visibility, modifiers, constraints
ob_plane.location = (0.0, 0.0, 0.0)
ob_plane.lineart.crease_threshold = 0.0
_vg = ob_plane.vertex_groups.new(name='Bone.01')
_vg.add([4, 5, 6, 7], 1.0, 'REPLACE')
_vg = ob_plane.vertex_groups.new(name='Bone.30')
_vg.add([271, 272, 273, 274], 1.0, 'REPLACE')
_vg = ob_plane.vertex_groups.new(name='Bone.02')
_vg.add([140, 141, 142, 143, 144, 145, 146, 147, 443], 1.0, 'REPLACE')
_vg = ob_plane.vertex_groups.new(name='Bone.03')
_vg.add([148, 149, 150, 151, 152, 153, 154, 155], 1.0, 'REPLACE')
_vg = ob_plane.vertex_groups.new(name='Bone.04')
_vg.add([156, 157, 158, 159, 160, 161, 162, 163], 1.0, 'REPLACE')
_vg = ob_plane.vertex_groups.new(name='Bone.50')
_vg.add([367, 368, 369, 370, 371, 372, 373, 374, 375, 376, 460, 461, 462, 463], 1.0, 'REPLACE')
_vg = ob_plane.vertex_groups.new(name='Bone.51')
_vg.add([377, 378, 379, 380, 381, 382, 383, 384], 1.0, 'REPLACE')
_vg = ob_plane.vertex_groups.new(name='Bone.49')
_vg.add([104, 105, 106, 107, 363, 364, 365, 366], 1.0, 'REPLACE')
_vg = ob_plane.vertex_groups.new(name='Bone.53')
_vg.add([112, 113, 114, 115, 388, 389, 390], 1.0, 'REPLACE')
_vg = ob_plane.vertex_groups.new(name='Bone.52')
_vg.add([108, 109, 110, 111, 385, 386, 387], 1.0, 'REPLACE')
_vg = ob_plane.vertex_groups.new(name='Bone.54')
_vg.add([391, 392, 393, 394, 395, 396, 397, 398, 399, 400, 401], 1.0, 'REPLACE')
_vg = ob_plane.vertex_groups.new(name='Bone.56')
_vg.add([116, 117, 118, 119, 410, 411, 412, 413], 1.0, 'REPLACE')
_vg = ob_plane.vertex_groups.new(name='Bone.59')
_vg.add([418, 419, 420, 421, 422, 423, 424, 425, 426, 427, 428, 429, 468, 469, 470], 1.0, 'REPLACE')
_vg = ob_plane.vertex_groups.new(name='Bone.55')
_vg.add([402, 403, 404, 405, 406, 407, 408, 409, 471], 1.0, 'REPLACE')
_vg = ob_plane.vertex_groups.new(name='Bone.00')
_vg.add([0, 1, 2, 3, 136, 137, 138, 139], 1.0, 'REPLACE')
_vg = ob_plane.vertex_groups.new(name='Bone.57')
_vg.add([120, 121, 122, 123, 414, 415, 416, 417, 464, 465, 466, 467], 1.0, 'REPLACE')
_vg = ob_plane.vertex_groups.new(name='Bone.58')
_vg.add([120, 121, 122, 123, 124, 125, 126, 127], 1.0, 'REPLACE')
_vg = ob_plane.vertex_groups.new(name='Bone.60')
_vg.add([128, 129, 130, 131, 430, 431, 432, 472, 473], 1.0, 'REPLACE')
_vg = ob_plane.vertex_groups.new(name='Bone.61')
_vg.add([128, 129, 130, 131, 132, 133, 134, 135], 1.0, 'REPLACE')
_vg = ob_plane.vertex_groups.new(name='Bone.20')
_vg.add([221], 1.0, 'REPLACE')
_vg = ob_plane.vertex_groups.new(name='Bone.21')
_vg.add([222, 223, 224, 225], 1.0, 'REPLACE')
_vg = ob_plane.vertex_groups.new(name='Bone.22')
_vg.add([226, 227, 228, 229, 230, 231, 232, 233], 1.0, 'REPLACE')
_vg = ob_plane.vertex_groups.new(name='Bone.27')
_vg.add([256, 257, 258, 259, 260, 261, 262, 263, 444, 445, 446], 1.0, 'REPLACE')
_vg = ob_plane.vertex_groups.new(name='Bone.05')
_vg.add([8, 9, 10, 11, 164, 165, 166, 167], 1.0, 'REPLACE')
_vg = ob_plane.vertex_groups.new(name='Bone.28')
_vg.add([52, 53, 54, 55, 264, 265, 266], 1.0, 'REPLACE')
_vg = ob_plane.vertex_groups.new(name='Bone.29')
_vg.add([56, 57, 58, 59, 267, 268, 269, 270], 1.0, 'REPLACE')
_vg = ob_plane.vertex_groups.new(name='Bone.23')
_vg.add([234, 235, 236, 237, 238, 239], 1.0, 'REPLACE')
_vg = ob_plane.vertex_groups.new(name='Bone.25')
_vg.add([244, 245, 246, 247, 248, 249, 250, 251], 1.0, 'REPLACE')
_vg = ob_plane.vertex_groups.new(name='Bone.24')
_vg.add([44, 45, 46, 47, 240, 241, 242, 243], 1.0, 'REPLACE')
_vg = ob_plane.vertex_groups.new(name='Bone.33')
_vg.add([280, 281, 282, 283, 284, 285, 286, 287], 1.0, 'REPLACE')
_vg = ob_plane.vertex_groups.new(name='Bone.34')
_vg.add([68, 69, 70, 71, 288, 289, 290, 291], 1.0, 'REPLACE')
_vg = ob_plane.vertex_groups.new(name='Bone.35')
_vg.add([292, 293, 294, 295, 296, 297], 1.0, 'REPLACE')
_vg = ob_plane.vertex_groups.new(name='Bone.26')
_vg.add([48, 49, 50, 51, 252, 253, 254, 255, 436, 440, 441, 442], 1.0, 'REPLACE')
_vg = ob_plane.vertex_groups.new(name='Bone.36')
_vg.add([72, 73, 74, 75, 298, 299, 300], 1.0, 'REPLACE')
_vg = ob_plane.vertex_groups.new(name='Bone.32')
_vg.add([64, 65, 66, 67, 278, 279], 1.0, 'REPLACE')
_vg = ob_plane.vertex_groups.new(name='Bone.06')
_vg.add([12, 13, 14, 15, 168, 169], 1.0, 'REPLACE')
_vg = ob_plane.vertex_groups.new(name='Bone.08')
_vg.add([12, 13, 14, 15], 1.0, 'REPLACE')
_vg = ob_plane.vertex_groups.new(name='Bone.09')
_vg.add([174, 175, 176, 177], 1.0, 'REPLACE')
_vg = ob_plane.vertex_groups.new(name='Bone.10')
_vg.add([178, 179, 180, 181, 182, 183, 184, 185, 451], 1.0, 'REPLACE')
_vg = ob_plane.vertex_groups.new(name='Bone.07')
_vg.add([16, 17, 18, 19, 170, 171, 172, 173], 1.0, 'REPLACE')
_vg = ob_plane.vertex_groups.new(name='Bone.11')
_vg.add([20, 21, 22, 23, 186, 187, 188, 189, 433, 434, 435], 1.0, 'REPLACE')
_vg = ob_plane.vertex_groups.new(name='Bone.13')
_vg.add([20, 21, 22, 23, 194, 195], 1.0, 'REPLACE')
_vg = ob_plane.vertex_groups.new(name='Bone.12')
_vg.add([24, 25, 26, 27, 190, 191, 192, 193], 1.0, 'REPLACE')
_vg = ob_plane.vertex_groups.new(name='Bone.18')
_vg.add([210, 211, 212, 213, 214, 215, 216], 1.0, 'REPLACE')
_vg = ob_plane.vertex_groups.new(name='Bone.15')
_vg.add([32, 33, 34, 35, 200, 201, 202, 203, 437, 438, 439], 1.0, 'REPLACE')
_vg = ob_plane.vertex_groups.new(name='Bone.16')
_vg.add([32, 33, 34, 35, 204, 205, 206, 207], 1.0, 'REPLACE')
_vg = ob_plane.vertex_groups.new(name='Bone.14')
_vg.add([28, 29, 30, 31, 196, 197, 198, 199], 1.0, 'REPLACE')
_vg = ob_plane.vertex_groups.new(name='Bone.17')
_vg.add([36, 37, 38, 39, 208, 209], 1.0, 'REPLACE')
_vg = ob_plane.vertex_groups.new(name='Bone.19')
_vg.add([40, 41, 42, 43, 217, 218, 219, 220], 1.0, 'REPLACE')
_vg = ob_plane.vertex_groups.new(name='Bone.38')
_vg.add([305, 306, 307, 308, 309, 310, 311, 452, 453], 1.0, 'REPLACE')
_vg = ob_plane.vertex_groups.new(name='Bone.39')
_vg.add([312, 313, 314, 315, 316, 317, 318, 319], 1.0, 'REPLACE')
_vg = ob_plane.vertex_groups.new(name='Bone.40')
_vg.add([320, 321, 322, 323, 324, 325, 326, 327, 454, 455, 456], 1.0, 'REPLACE')
_vg = ob_plane.vertex_groups.new(name='Bone.37')
_vg.add([76, 77, 78, 79, 301, 302, 303, 304], 1.0, 'REPLACE')
_vg = ob_plane.vertex_groups.new(name='Bone.41')
_vg.add([328, 329, 330, 331, 332, 333, 334], 1.0, 'REPLACE')
_vg = ob_plane.vertex_groups.new(name='Bone.44')
_vg.add([88, 89, 90, 91, 340, 341, 342, 343], 1.0, 'REPLACE')
_vg = ob_plane.vertex_groups.new(name='Bone.45')
_vg.add([92, 93, 94, 95, 344, 345, 346, 347], 1.0, 'REPLACE')
_vg = ob_plane.vertex_groups.new(name='Bone.42')
_vg.add([80, 81, 82, 83, 335, 336, 337], 1.0, 'REPLACE')
_vg = ob_plane.vertex_groups.new(name='Bone.47')
_vg.add([352, 353, 354, 355, 356, 357, 358, 359], 1.0, 'REPLACE')
_vg = ob_plane.vertex_groups.new(name='Bone.46')
_vg.add([96, 97, 98, 99, 348, 349, 350, 351, 450, 457, 458, 459], 1.0, 'REPLACE')
_vg = ob_plane.vertex_groups.new(name='Bone.48')
_vg.add([100, 101, 102, 103, 360, 361, 362], 1.0, 'REPLACE')
_vg = ob_plane.vertex_groups.new(name='Bone.43')
_vg.add([84, 85, 86, 87, 338, 339], 1.0, 'REPLACE')
_vg = ob_plane.vertex_groups.new(name='Bone.31')
_vg.add([60, 61, 62, 63, 275, 276, 277, 447, 448, 449], 1.0, 'REPLACE')
_m = ob_plane.modifiers.new('Armature', 'ARMATURE')
_m.object = ob_armature
_m.use_deform_preserve_volume = True
ob_armature.location = (0.0, 0.0, 0.0)
ob_armature.show_in_front = True
ob_armature.lineart.crease_threshold = 0.0

# ---- collection membership
col_collection.objects.link(ob_plane)
col_collection.objects.link(ob_armature)

# ---- scene / render settings (as saved in the file)
scene.frame_start = 1; scene.frame_end = 250; scene.frame_set(0)
scene.render.engine = 'CYCLES'
scene.render.use_persistent_data = True
scene.cycles.use_denoising = False
scene.cycles.samples = 128
scene.cycles.sampling_pattern = 'TABULATED_SOBOL'
scene.cycles.use_adaptive_sampling = False
scene.cycles.use_light_tree = False
scene.view_settings.view_transform = 'Filmic'
bpy.context.view_layer.update()

# ---- added for rendering (the .blend has no active camera and no usable light): camera, sun
cam_auto = bpy.data.cameras.new('AutoCamera')
cam_auto.lens = 50.0
cam_auto.sensor_width = 36.0
cam_auto.clip_end = 1000.0
ob_auto_camera = bpy.data.objects.new('AutoCamera', cam_auto)
scene.collection.objects.link(ob_auto_camera)
ob_auto_camera.location = (11.5546, -13.5394, 14.8393)
ob_auto_camera.rotation_euler = (1.09748, -7.21219e-08, 0.694738)
scene.camera = ob_auto_camera
light_auto_sun = bpy.data.lights.new('AutoSun', 'SUN')
light_auto_sun.energy = 3.0
light_auto_sun.angle = 0.0523599
ob_auto_sun = bpy.data.objects.new('AutoSun', light_auto_sun)
scene.collection.objects.link(ob_auto_sun)
ob_auto_sun.rotation_euler = (0.872665, 0.174533, 0.523599)
bpy.context.view_layer.update()
